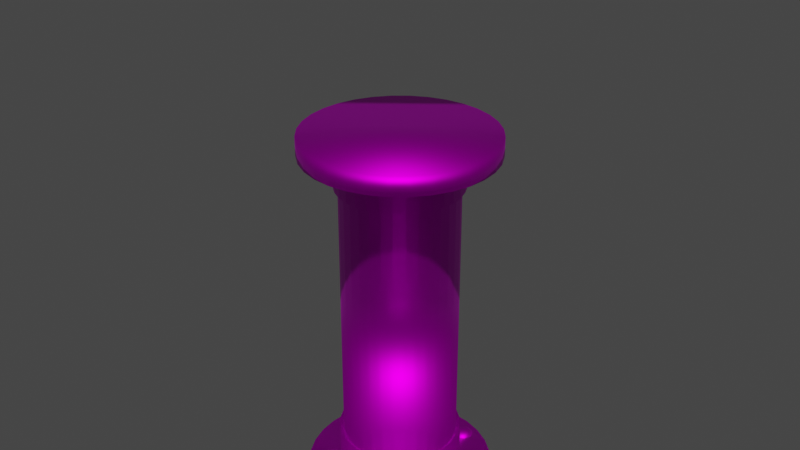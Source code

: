 # Source: pipes.blend  (saved by Blender 3.3.6; exported with 4.5.12 LTS)
import bpy
from mathutils import Matrix  # noqa: F401  (used for matrix-valued properties, if any)

bpy.ops.wm.read_factory_settings(use_empty=True)
scene = bpy.context.scene
scene.name = 'Scene'

# ---- collections
col_collection = bpy.data.collections.new('Collection'); scene.collection.children.link(col_collection)

# ---- images (referenced by path relative to the original .blend; pixels are not part of the script)
import os
ASSET_DIR = os.environ.get("B2B_ASSET_DIR", "")  # directory of the original .blend (textures are referenced by path, not embedded)
HERE = os.path.dirname(os.path.abspath(__file__))  # packed textures are extracted next to this script under _unpacked/

def load_image(name, relpath, width, height, colorspace="sRGB"):
    """Load a texture the original file referenced (path relative to the .blend, or extracted next to this script)."""
    p = next((c for c in (os.path.join(HERE, relpath), os.path.join(ASSET_DIR, relpath)) if relpath and os.path.exists(c)), "")
    if p:
        img = bpy.data.images.load(p, check_existing=True)
        img.name = name
    else:  # same state as the original file: an image datablock whose file is absent (Cycles renders it pink)
        img = bpy.data.images.new(name, width, height)
        img.source = "FILE"
        img.filepath = "//" + (relpath or name)
    img.colorspace_settings.name = colorspace
    return img
img_metal_png = load_image('metal.png', 'metal.png', 1024, 1024, 'sRGB')

# ---- materials (node trees are filled in below, after node groups)
mat_copper = bpy.data.materials.new('copper')
mat_copper.alpha_threshold = 0.0
mat_copper.use_transparent_shadow = False
mat_copper.roughness = 0.5
mat_copper.line_color = (0.0, 0.0, 0.0, 1.0)

# ---- material node trees
mat_copper.use_nodes = True; mat_copper.node_tree.nodes.clear()
_N = mat_copper.node_tree.nodes; _L = mat_copper.node_tree.links
n0 = _N.new('ShaderNodeOutputMaterial'); n0.name = 'Material Output'; n0.location = (300, 300)
n1 = _N.new('ShaderNodeBsdfPrincipled'); n1.name = 'Principled BSDF'; n1.location = (10, 300)
n1.distribution = 'GGX'
n1.subsurface_method = 'RANDOM_WALK_SKIN'
n1.inputs[1].default_value = 10.0
n1.inputs[3].default_value = 1.45
n1.inputs[27].default_value = (0.0, 0.0, 0.0, 1.0)
n1.inputs[28].default_value = 1.0
n2 = _N.new('ShaderNodeTexImage'); n2.name = 'Image Texture'; n2.location = (-280, 270)
n2.image = img_metal_png
_L.new(n1.outputs[0], n0.inputs[0])
_L.new(n2.outputs[0], n1.inputs[0])
n0.is_active_output = True

# ---- world
world_world = bpy.data.worlds.new('World'); scene.world = world_world
world_world.use_nodes = True; world_world.node_tree.nodes.clear()
_N = world_world.node_tree.nodes; _L = world_world.node_tree.links
n0 = _N.new('ShaderNodeOutputWorld'); n0.name = 'World Output'; n0.location = (300, 300)
n1 = _N.new('ShaderNodeBackground'); n1.name = 'Background'; n1.location = (10, 300)
n1.inputs[0].default_value = (0.05088, 0.05088, 0.05088, 1.0)
_L.new(n1.outputs[0], n0.inputs[0])
n0.is_active_output = True
world_world.color = (0.05088, 0.05088, 0.05088)
world_world.use_sun_shadow = False
world_world.sun_shadow_jitter_overblur = 0.0

# ---- meshes
me_cylinder = bpy.data.meshes.new('Cylinder')
me_cylinder.from_pydata([(0.0, 1.0, -3.786), (0.1951, 0.9808, -3.786), (0.3827, 0.9239, -3.786), (0.5556, 0.8315, -3.786), (0.7071, 0.7071, -3.786), (0.8315, 0.5556, -3.786), (0.9239, 0.3827, -3.786), (0.9808, 0.1951, -3.786), (1.0, 0.0, -3.786), (0.9808, -0.1951, -3.786), (0.9239, -0.3827, -3.786), (0.8315, -0.5556, -3.786), (0.7071, -0.7071, -3.786), (0.5556, -0.8315, -3.786), (0.3827, -0.9239, -3.786), (0.1951, -0.9808, -3.786), (0.0, -1.0, -3.786), (-0.1951, -0.9808, -3.786), (-0.3827, -0.9239, -3.786), (-0.5556, -0.8315, -3.786), (-0.7071, -0.7071, -3.786), (-0.8315, -0.5556, -3.786), (-0.9239, -0.3827, -3.786), (-0.9808, -0.1951, -3.786), (-1.0, 0.0, -3.786), (-0.9808, 0.1951, -3.786), (-0.9239, 0.3827, -3.786), (-0.8315, 0.5556, -3.786), (-0.7071, 0.7071, -3.786), (-0.5556, 0.8315, -3.786), (-0.3827, 0.9239, -3.786), (-0.1951, 0.9808, -3.786), (0.1951, 0.9808, -3.585), (0.3827, 0.9239, -3.585), (0.5556, 0.8315, -3.585), (0.7071, 0.7071, -3.585), (0.8315, 0.5556, -3.585), (0.9239, 0.3827, -3.585), (0.9808, 0.1951, -3.585), (1.0, 0.0, -3.585), (0.9808, -0.1951, -3.585), (0.9239, -0.3827, -3.585), (0.8315, -0.5556, -3.585), (0.7071, -0.7071, -3.585), (0.5556, -0.8315, -3.585), (0.3827, -0.9239, -3.585), (0.1951, -0.9808, -3.585), (0.0, -1.0, -3.585), (-0.1951, -0.9808, -3.585), (-0.3827, -0.9239, -3.585), (-0.5556, -0.8315, -3.585), (-0.7071, -0.7071, -3.585), (-0.8315, -0.5556, -3.585), (-0.9239, -0.3827, -3.585), (-0.9808, -0.1951, -3.585), (-1.0, 0.0, -3.585), (-0.9808, 0.1951, -3.585), (-0.9239, 0.3827, -3.585), (-0.8315, 0.5556, -3.585), (-0.7071, 0.7071, -3.585), (-0.5556, 0.8315, -3.585), (-0.3827, 0.9239, -3.585), (-0.1951, 0.9808, -3.585), (0.0, 1.0, -3.585), (0.1276, 0.6416, -3.584), (0.2503, 0.6044, -3.584), (0.3634, 0.5439, -3.584), (0.4626, 0.4626, -3.584), (0.5439, 0.3634, -3.584), (0.6044, 0.2503, -3.584), (0.6416, 0.1276, -3.584), (0.6542, 0.0, -3.584), (0.6416, -0.1276, -3.584), (0.6044, -0.2503, -3.584), (0.5439, -0.3634, -3.584), (0.4626, -0.4626, -3.584), (0.3634, -0.5439, -3.584), (0.2503, -0.6044, -3.584), (0.1276, -0.6416, -3.584), (2.094e-09, -0.6542, -3.584), (-0.1276, -0.6416, -3.584), (-0.2503, -0.6044, -3.584), (-0.3634, -0.5439, -3.584), (-0.4626, -0.4626, -3.584), (-0.5439, -0.3634, -3.584), (-0.6044, -0.2503, -3.584), (-0.6416, -0.1276, -3.584), (-0.6542, 0.0, -3.584), (-0.6416, 0.1276, -3.584), (-0.6044, 0.2503, -3.584), (-0.5439, 0.3634, -3.584), (-0.4626, 0.4626, -3.584), (-0.3634, 0.5439, -3.584), (-0.2503, 0.6044, -3.584), (-0.1276, 0.6416, -3.584), (2.094e-09, 0.6542, -3.584), (0.1276, 0.6413, 0.06316), (0.2503, 0.6041, 0.06316), (0.3634, 0.5436, 0.06316), (0.4626, 0.4623, 0.06316), (0.5439, 0.3631, 0.06316), (0.6416, 0.1273, 0.06316), (0.6542, -0.0002935, 0.06316), (0.6416, -0.1279, 0.06316), (0.6044, -0.2506, 0.06316), (0.5439, -0.3637, 0.06316), (0.4626, -0.4629, 0.06316), (0.3634, -0.5442, 0.06316), (0.2503, -0.6047, 0.06316), (0.1276, -0.6419, 0.06316), (2.094e-09, -0.6545, 0.06316), (-0.1276, -0.6419, 0.06316), (-0.2503, -0.6047, 0.06316), (-0.3634, -0.5442, 0.06316), (-0.4626, -0.4629, 0.06316), (-0.5439, -0.3637, 0.06316), (-0.6044, -0.2506, 0.06316), (-0.6542, -0.0002935, 0.06316), (-0.6416, 0.1273, 0.06316), (-0.6044, 0.25, 0.06316), (-0.5439, 0.3631, 0.06316), (-0.4626, 0.4623, 0.06316), (-0.3634, 0.5436, 0.06316), (-0.2503, 0.6041, 0.06316), (-0.1276, 0.6413, 0.06316), (2.094e-09, 0.6539, 0.06316), (-0.6416, -0.1276, 0.07333), (0.6044, 0.2503, 0.07333), (0.0, -1.0, 0.07389), (-0.1951, -0.9808, 0.07389), (-0.3827, -0.9239, 0.07389), (-0.5556, -0.8315, 0.07389), (-0.7071, -0.7071, 0.07389), (-0.8315, -0.5556, 0.07389), (-0.9239, -0.3827, 0.07389), (-0.9808, -0.1951, 0.07389), (-1.0, -2.617e-05, 0.07389), (-0.9808, 0.1951, 0.07389), (-0.9239, 0.3827, 0.07389), (-0.8315, 0.5555, 0.07389), (-0.7071, 0.7071, 0.07389), (-0.5556, 0.8314, 0.07389), (-0.3827, 0.9239, 0.07389), (-0.1951, 0.9808, 0.07389), (0.0, 1.0, 0.07389), (0.1951, 0.9808, 0.07389), (0.3827, 0.9239, 0.07389), (0.5556, 0.8314, 0.07389), (0.7071, 0.7071, 0.07389), (0.8315, 0.5555, 0.07389), (0.9239, 0.3827, 0.07389), (0.9808, 0.1951, 0.07389), (1.0, -2.617e-05, 0.07389), (0.9808, -0.1951, 0.07389), (0.9239, -0.3827, 0.07389), (0.8315, -0.5556, 0.07389), (0.7071, -0.7071, 0.07389), (0.5556, -0.8315, 0.07389), (0.3827, -0.9239, 0.07389), (0.1951, -0.9808, 0.07389), (-0.1951, -0.9808, 0.2747), (-0.3827, -0.9239, 0.2747), (-0.5556, -0.8315, 0.2747), (-0.7071, -0.7071, 0.2747), (-0.8315, -0.5556, 0.2747), (-0.9239, -0.3827, 0.2747), (-0.9808, -0.1951, 0.2747), (-1.0, -2.619e-05, 0.2747), (-0.9808, 0.1951, 0.2747), (-0.9239, 0.3827, 0.2747), (-0.8315, 0.5555, 0.2747), (-0.7071, 0.7071, 0.2747), (-0.5556, 0.8314, 0.2747), (-0.3827, 0.9239, 0.2747), (-0.1951, 0.9808, 0.2747), (0.0, 1.0, 0.2747), (0.1951, 0.9808, 0.2747), (0.3827, 0.9239, 0.2747), (0.5556, 0.8314, 0.2747), (0.7071, 0.7071, 0.2747), (0.8315, 0.5555, 0.2747), (0.9239, 0.3827, 0.2747), (0.9808, 0.1951, 0.2747), (1.0, -2.619e-05, 0.2747), (0.9808, -0.1951, 0.2747), (0.9239, -0.3827, 0.2747), (0.8315, -0.5556, 0.2747), (0.7071, -0.7071, 0.2747), (0.5556, -0.8315, 0.2747), (0.3827, -0.9239, 0.2747), (0.1951, -0.9808, 0.2747), (0.0, -1.0, 0.2747), (0.1276, 0.6416, -3.104), (0.2503, 0.6043, -3.104), (0.3634, 0.5439, -3.104), (0.4626, 0.4625, -3.104), (0.5439, 0.3634, -3.104), (0.6416, 0.1276, -3.104), (0.6542, -2.623e-05, -3.104), (0.6416, -0.1276, -3.104), (0.6044, -0.2504, -3.104), (0.5439, -0.3635, -3.104), (0.4626, -0.4626, -3.104), (0.3634, -0.5439, -3.104), (0.2503, -0.6044, -3.104), (0.1276, -0.6416, -3.104), (2.094e-09, -0.6542, -3.104), (-0.1276, -0.6416, -3.104), (-0.2503, -0.6044, -3.104), (-0.3634, -0.5439, -3.104), (-0.4626, -0.4626, -3.104), (-0.5439, -0.3635, -3.104), (-0.6044, -0.2504, -3.104), (-0.6542, -2.623e-05, -3.104), (-0.6416, 0.1276, -3.104), (-0.6044, 0.2503, -3.104), (-0.5439, 0.3634, -3.104), (-0.4626, 0.4625, -3.104), (-0.3634, 0.5439, -3.104), (-0.2503, 0.6043, -3.104), (-0.1276, 0.6416, -3.104), (2.094e-09, 0.6541, -3.104), (0.6044, 0.2503, -3.103), (-0.6416, -0.1276, -3.103), (2.094e-09, 0.6539, -0.2706), (0.1276, 0.6413, -0.2706), (0.2503, 0.6041, -0.2706), (0.3634, 0.5436, -0.2706), (0.4626, 0.4623, -0.2706), (0.5439, 0.3632, -0.2706), (0.6416, 0.1273, -0.2706), (0.6542, -0.0002769, -0.2706), (0.6416, -0.1279, -0.2706), (0.6044, -0.2506, -0.2706), (0.5439, -0.3637, -0.2706), (0.4626, -0.4628, -0.2706), (0.3634, -0.5442, -0.2706), (0.2503, -0.6046, -0.2706), (0.1276, -0.6419, -0.2706), (2.094e-09, -0.6544, -0.2706), (-0.1276, -0.6419, -0.2706), (-0.2503, -0.6046, -0.2706), (-0.3634, -0.5442, -0.2706), (-0.4626, -0.4628, -0.2706), (-0.5439, -0.3637, -0.2706), (-0.6044, -0.2506, -0.2706), (-0.6542, -0.0002769, -0.2706), (-0.6416, 0.1273, -0.2706), (-0.6044, 0.2501, -0.2706), (-0.5439, 0.3632, -0.2706), (-0.4626, 0.4623, -0.2706), (-0.3634, 0.5436, -0.2706), (-0.2503, 0.6041, -0.2706), (-0.1276, 0.6413, -0.2706), (0.6044, 0.2503, -0.261), (-0.6416, -0.1276, -0.261), (0.1188, 0.597, -3.15), (0.233, 0.5624, -3.15), (0.3382, 0.5061, -3.15), (0.4305, 0.4304, -3.15), (0.5062, 0.3382, -3.15), (0.5971, 0.1187, -3.15), (0.6088, -3.432e-05, -3.15), (0.5971, -0.1188, -3.15), (0.5624, -0.233, -3.15), (0.5062, -0.3383, -3.15), (0.4305, -0.4305, -3.15), (0.3382, -0.5062, -3.15), (0.233, -0.5625, -3.15), (0.1188, -0.5971, -3.15), (2.142e-09, -0.6088, -3.15), (-0.1188, -0.5971, -3.15), (-0.233, -0.5625, -3.15), (-0.3382, -0.5062, -3.15), (-0.4305, -0.4305, -3.15), (-0.5062, -0.3383, -3.15), (-0.5624, -0.233, -3.15), (-0.6088, -3.432e-05, -3.15), (-0.5971, 0.1187, -3.15), (-0.5624, 0.2329, -3.15), (-0.5062, 0.3382, -3.15), (-0.4305, 0.4304, -3.15), (-0.3382, 0.5061, -3.15), (-0.233, 0.5624, -3.15), (-0.1188, 0.597, -3.15), (2.142e-09, 0.6087, -3.15), (0.5624, 0.233, -3.149), (-0.5971, -0.1188, -3.149), (2.142e-09, 0.6085, -0.2513), (0.1188, 0.5968, -0.2513), (0.233, 0.5622, -0.2513), (0.3382, 0.5059, -0.2513), (0.4305, 0.4302, -0.2513), (0.5062, 0.3379, -0.2513), (0.5971, 0.1185, -0.2513), (0.6088, -0.0002676, -0.2513), (0.5971, -0.119, -0.2513), (0.5624, -0.2332, -0.2513), (0.5062, -0.3385, -0.2513), (0.4305, -0.4307, -0.2513), (0.3382, -0.5064, -0.2513), (0.233, -0.5627, -0.2513), (0.1188, -0.5973, -0.2513), (2.142e-09, -0.609, -0.2513), (-0.1188, -0.5973, -0.2513), (-0.233, -0.5627, -0.2513), (-0.3382, -0.5064, -0.2513), (-0.4305, -0.4307, -0.2513), (-0.5062, -0.3385, -0.2513), (-0.5624, -0.2332, -0.2513), (-0.6088, -0.0002676, -0.2513), (-0.5971, 0.1185, -0.2513), (-0.5624, 0.2327, -0.2513), (-0.5062, 0.3379, -0.2513), (-0.4305, 0.4302, -0.2513), (-0.3382, 0.5059, -0.2513), (-0.233, 0.5622, -0.2513), (-0.1188, 0.5968, -0.2513), (0.5624, 0.2329, -0.2424), (-0.5971, -0.1188, -0.2424)], [], [(0, 1, 2, 3, 4, 5, 6, 7, 8, 9, 10, 11, 12, 13, 14, 15, 16, 17, 18, 19, 20, 21, 22, 23, 24, 25, 26, 27, 28, 29, 30, 31), (51, 50, 82, 83), (50, 49, 81, 82), (49, 48, 80, 81), (48, 47, 79, 80), (47, 46, 78, 79), (46, 45, 77, 78), (45, 44, 76, 77), (44, 43, 75, 76), (43, 42, 74, 75), (42, 41, 73, 74), (41, 40, 72, 73), (40, 39, 71, 72), (39, 38, 70, 71), (0, 63, 32, 1), (1, 32, 33, 2), (2, 33, 34, 3), (3, 34, 35, 4), (4, 35, 36, 5), (5, 36, 37, 6), (6, 37, 38, 7), (7, 38, 39, 8), (8, 39, 40, 9), (9, 40, 41, 10), (10, 41, 42, 11), (11, 42, 43, 12), (12, 43, 44, 13), (13, 44, 45, 14), (14, 45, 46, 15), (15, 46, 47, 16), (16, 47, 48, 17), (17, 48, 49, 18), (18, 49, 50, 19), (19, 50, 51, 20), (20, 51, 52, 21), (21, 52, 53, 22), (22, 53, 54, 23), (23, 54, 55, 24), (24, 55, 56, 25), (25, 56, 57, 26), (26, 57, 58, 27), (27, 58, 59, 28), (28, 59, 60, 29), (29, 60, 61, 30), (30, 61, 62, 31), (31, 62, 63, 0), (52, 51, 83, 84), (53, 52, 84, 85), (54, 53, 85, 86), (55, 54, 86, 87), (56, 55, 87, 88), (57, 56, 88, 89), (58, 57, 89, 90), (32, 63, 95, 64), (59, 58, 90, 91), (33, 32, 64, 65), (60, 59, 91, 92), (34, 33, 65, 66), (61, 60, 92, 93), (35, 34, 66, 67), (62, 61, 93, 94), (36, 35, 67, 68), (63, 62, 94, 95), (37, 36, 68, 69), (38, 37, 69, 70), (253, 124, 125, 224), (252, 123, 124, 253), (251, 122, 123, 252), (250, 121, 122, 251), (249, 120, 121, 250), (248, 119, 120, 249), (247, 118, 119, 248), (246, 117, 118, 247), (255, 126, 117, 246), (245, 116, 126, 255), (244, 115, 116, 245), (243, 114, 115, 244), (242, 113, 114, 243), (241, 112, 113, 242), (240, 111, 112, 241), (239, 110, 111, 240), (238, 109, 110, 239), (237, 108, 109, 238), (236, 107, 108, 237), (235, 106, 107, 236), (234, 105, 106, 235), (233, 104, 105, 234), (232, 103, 104, 233), (231, 102, 103, 232), (230, 101, 102, 231), (254, 127, 101, 230), (229, 100, 127, 254), (228, 99, 100, 229), (227, 98, 99, 228), (226, 97, 98, 227), (225, 96, 97, 226), (224, 125, 96, 225), (153, 154, 104, 103), (154, 155, 105, 104), (128, 129, 111, 110), (155, 156, 106, 105), (129, 130, 112, 111), (156, 157, 107, 106), (130, 131, 113, 112), (157, 158, 108, 107), (131, 132, 114, 113), (158, 159, 109, 108), (132, 133, 115, 114), (159, 128, 110, 109), (133, 134, 116, 115), (134, 135, 126, 116), (135, 136, 117, 126), (136, 137, 118, 117), (137, 138, 119, 118), (138, 139, 120, 119), (139, 140, 121, 120), (160, 129, 128, 191), (161, 130, 129, 160), (162, 131, 130, 161), (163, 132, 131, 162), (164, 133, 132, 163), (165, 134, 133, 164), (166, 135, 134, 165), (167, 136, 135, 166), (168, 137, 136, 167), (169, 138, 137, 168), (170, 139, 138, 169), (171, 140, 139, 170), (172, 141, 140, 171), (173, 142, 141, 172), (174, 143, 142, 173), (175, 144, 143, 174), (176, 145, 144, 175), (177, 146, 145, 176), (178, 147, 146, 177), (179, 148, 147, 178), (180, 149, 148, 179), (181, 150, 149, 180), (182, 151, 150, 181), (183, 152, 151, 182), (184, 153, 152, 183), (185, 154, 153, 184), (186, 155, 154, 185), (187, 156, 155, 186), (188, 157, 156, 187), (189, 158, 157, 188), (190, 159, 158, 189), (191, 128, 159, 190), (152, 153, 103, 102), (151, 152, 102, 101), (150, 151, 101, 127), (149, 150, 127, 100), (148, 149, 100, 99), (147, 148, 99, 98), (146, 147, 98, 97), (145, 146, 97, 96), (144, 145, 96, 125), (143, 144, 125, 124), (142, 143, 124, 123), (141, 142, 123, 122), (140, 141, 122, 121), (191, 190, 189, 188, 187, 186, 185, 184, 183, 182, 181, 180, 179, 178, 177, 176, 175, 174, 173, 172, 171, 170, 169, 168, 167, 166, 165, 164, 163, 162, 161, 160), (95, 221, 192, 64), (64, 192, 193, 65), (65, 193, 194, 66), (66, 194, 195, 67), (67, 195, 196, 68), (68, 196, 222, 69), (69, 222, 197, 70), (70, 197, 198, 71), (71, 198, 199, 72), (72, 199, 200, 73), (73, 200, 201, 74), (74, 201, 202, 75), (75, 202, 203, 76), (76, 203, 204, 77), (77, 204, 205, 78), (78, 205, 206, 79), (79, 206, 207, 80), (80, 207, 208, 81), (81, 208, 209, 82), (82, 209, 210, 83), (83, 210, 211, 84), (84, 211, 212, 85), (85, 212, 223, 86), (86, 223, 213, 87), (87, 213, 214, 88), (88, 214, 215, 89), (89, 215, 216, 90), (90, 216, 217, 91), (91, 217, 218, 92), (92, 218, 219, 93), (93, 219, 220, 94), (94, 220, 221, 95), (229, 254, 318, 293), (253, 224, 288, 317), (207, 206, 270, 271), (228, 229, 293, 292), (252, 253, 317, 316), (206, 205, 269, 270), (227, 228, 292, 291), (251, 252, 316, 315), (205, 204, 268, 269), (226, 227, 291, 290), (250, 251, 315, 314), (204, 203, 267, 268), (225, 226, 290, 289), (249, 250, 314, 313), (203, 202, 266, 267), (224, 225, 289, 288), (248, 249, 313, 312), (202, 201, 265, 266), (247, 248, 312, 311), (201, 200, 264, 265), (246, 247, 311, 310), (200, 199, 263, 264), (255, 246, 310, 319), (199, 198, 262, 263), (245, 255, 319, 309), (198, 197, 261, 262), (244, 245, 309, 308), (197, 222, 286, 261), (243, 244, 308, 307), (222, 196, 260, 286), (221, 220, 284, 285), (242, 243, 307, 306), (285, 288, 289, 256), (256, 289, 290, 257), (257, 290, 291, 258), (258, 291, 292, 259), (259, 292, 293, 260), (260, 293, 318, 286), (286, 318, 294, 261), (261, 294, 295, 262), (262, 295, 296, 263), (263, 296, 297, 264), (264, 297, 298, 265), (265, 298, 299, 266), (266, 299, 300, 267), (267, 300, 301, 268), (268, 301, 302, 269), (269, 302, 303, 270), (270, 303, 304, 271), (271, 304, 305, 272), (272, 305, 306, 273), (273, 306, 307, 274), (274, 307, 308, 275), (275, 308, 309, 276), (276, 309, 319, 287), (287, 319, 310, 277), (277, 310, 311, 278), (278, 311, 312, 279), (279, 312, 313, 280), (280, 313, 314, 281), (281, 314, 315, 282), (282, 315, 316, 283), (283, 316, 317, 284), (284, 317, 288, 285), (208, 207, 271, 272), (254, 230, 294, 318), (209, 208, 272, 273), (230, 231, 295, 294), (210, 209, 273, 274), (231, 232, 296, 295), (211, 210, 274, 275), (232, 233, 297, 296), (212, 211, 275, 276), (233, 234, 298, 297), (223, 212, 276, 287), (234, 235, 299, 298), (213, 223, 287, 277), (235, 236, 300, 299), (214, 213, 277, 278), (236, 237, 301, 300), (215, 214, 278, 279), (237, 238, 302, 301), (216, 215, 279, 280), (192, 221, 285, 256), (238, 239, 303, 302), (217, 216, 280, 281), (193, 192, 256, 257), (239, 240, 304, 303), (218, 217, 281, 282), (194, 193, 257, 258), (240, 241, 305, 304), (219, 218, 282, 283), (195, 194, 258, 259), (241, 242, 306, 305), (220, 219, 283, 284), (196, 195, 259, 260)])
me_cylinder.polygons.foreach_set('use_smooth', [True] * 290)
_uv = me_cylinder.uv_layers.new(name='UVMap')
_uv.uv.foreach_set('vector', [0.08853, 0.4907, 0.08838, 0.4215, 0.08823, 0.3549, 0.0881, 0.2935, 0.08798, 0.2397, 0.08789, 0.1956, 0.08782, 0.1628, 0.08777, 0.1426, 0.08776, 0.1357, 0.08777, 0.1426, 0.08782, 0.1628, 0.08789, 0.1956, 0.08798, 0.2397, 0.0881, 0.2935, 0.08823, 0.3549, 0.08838, 0.4215, 0.08853, 0.4907, 0.08868, 0.56, 0.08882, 0.6266, 0.08895, 0.6879, 0.08907, 0.7417, 0.08917, 0.7859, 0.08924, 0.8187, 0.08928, 0.8389, 0.08929, 0.8457, 0.08928, 0.8389, 0.08924, 0.8187, 0.08917, 0.7859, 0.08907, 0.7417, 0.08895, 0.6879, 0.08882, 0.6266, 0.08868, 0.56, 0.1001, 0.7407, 0.09994, 0.6869, 0.09982, 0.6187, 0.0999, 0.6539, 0.09994, 0.6869, 0.0998, 0.6256, 0.09973, 0.5786, 0.09982, 0.6187, 0.0998, 0.6256, 0.09966, 0.559, 0.09964, 0.535, 0.09973, 0.5786, 0.09966, 0.559, 0.09951, 0.4897, 0.09954, 0.4897, 0.09964, 0.535, 0.09951, 0.4897, 0.09936, 0.4205, 0.09944, 0.4444, 0.09954, 0.4897, 0.09936, 0.4205, 0.09921, 0.3539, 0.09935, 0.4009, 0.09944, 0.4444, 0.09921, 0.3539, 0.09908, 0.2925, 0.09926, 0.3607, 0.09935, 0.4009, 0.09908, 0.2925, 0.09897, 0.2387, 0.09918, 0.3255, 0.09926, 0.3607, 0.09897, 0.2387, 0.09887, 0.1946, 0.09912, 0.2966, 0.09918, 0.3255, 0.09887, 0.1946, 0.0988, 0.1618, 0.09908, 0.2752, 0.09912, 0.2966, 0.0988, 0.1618, 0.09876, 0.1416, 0.09905, 0.262, 0.09908, 0.2752, 0.09876, 0.1416, 0.09874, 0.1347, 0.09904, 0.2575, 0.09905, 0.262, 0.09874, 0.1347, 0.09876, 0.1416, 0.09905, 0.262, 0.09904, 0.2575, 0.08853, 0.4907, 0.09951, 0.4897, 0.09936, 0.4205, 0.08838, 0.4215, 0.08838, 0.4215, 0.09936, 0.4205, 0.09921, 0.3539, 0.08823, 0.3549, 0.08823, 0.3549, 0.09921, 0.3539, 0.09908, 0.2925, 0.0881, 0.2935, 0.0881, 0.2935, 0.09908, 0.2925, 0.09897, 0.2387, 0.08798, 0.2397, 0.08798, 0.2397, 0.09897, 0.2387, 0.09887, 0.1946, 0.08789, 0.1956, 0.08789, 0.1956, 0.09887, 0.1946, 0.0988, 0.1618, 0.08782, 0.1628, 0.08782, 0.1628, 0.0988, 0.1618, 0.09876, 0.1416, 0.08777, 0.1426, 0.08777, 0.1426, 0.09876, 0.1416, 0.09874, 0.1347, 0.08776, 0.1357, 0.08776, 0.1357, 0.09874, 0.1347, 0.09876, 0.1416, 0.08777, 0.1426, 0.08777, 0.1426, 0.09876, 0.1416, 0.0988, 0.1618, 0.08782, 0.1628, 0.08782, 0.1628, 0.0988, 0.1618, 0.09887, 0.1946, 0.08789, 0.1956, 0.08789, 0.1956, 0.09887, 0.1946, 0.09897, 0.2387, 0.08798, 0.2397, 0.08798, 0.2397, 0.09897, 0.2387, 0.09908, 0.2925, 0.0881, 0.2935, 0.0881, 0.2935, 0.09908, 0.2925, 0.09921, 0.3539, 0.08823, 0.3549, 0.08823, 0.3549, 0.09921, 0.3539, 0.09936, 0.4205, 0.08838, 0.4215, 0.08838, 0.4215, 0.09936, 0.4205, 0.09951, 0.4897, 0.08853, 0.4907, 0.08853, 0.4907, 0.09951, 0.4897, 0.09966, 0.559, 0.08868, 0.56, 0.08868, 0.56, 0.09966, 0.559, 0.0998, 0.6256, 0.08882, 0.6266, 0.08882, 0.6266, 0.0998, 0.6256, 0.09994, 0.6869, 0.08895, 0.6879, 0.08895, 0.6879, 0.09994, 0.6869, 0.1001, 0.7407, 0.08907, 0.7417, 0.08907, 0.7417, 0.1001, 0.7407, 0.1001, 0.7849, 0.08917, 0.7859, 0.08917, 0.7859, 0.1001, 0.7849, 0.1002, 0.8177, 0.08924, 0.8187, 0.08924, 0.8187, 0.1002, 0.8177, 0.1003, 0.8379, 0.08928, 0.8389, 0.08928, 0.8389, 0.1003, 0.8379, 0.1003, 0.8447, 0.08929, 0.8457, 0.08929, 0.8457, 0.1003, 0.8447, 0.1003, 0.8379, 0.08928, 0.8389, 0.08928, 0.8389, 0.1003, 0.8379, 0.1002, 0.8177, 0.08924, 0.8187, 0.08924, 0.8187, 0.1002, 0.8177, 0.1001, 0.7849, 0.08917, 0.7859, 0.08917, 0.7859, 0.1001, 0.7849, 0.1001, 0.7407, 0.08907, 0.7417, 0.08907, 0.7417, 0.1001, 0.7407, 0.09994, 0.6869, 0.08895, 0.6879, 0.08895, 0.6879, 0.09994, 0.6869, 0.0998, 0.6256, 0.08882, 0.6266, 0.08882, 0.6266, 0.0998, 0.6256, 0.09966, 0.559, 0.08868, 0.56, 0.08868, 0.56, 0.09966, 0.559, 0.09951, 0.4897, 0.08853, 0.4907, 0.1001, 0.7849, 0.1001, 0.7407, 0.0999, 0.6539, 0.09996, 0.6828, 0.1002, 0.8177, 0.1001, 0.7849, 0.09996, 0.6828, 0.1, 0.7043, 0.1003, 0.8379, 0.1002, 0.8177, 0.1, 0.7043, 0.1, 0.7175, 0.1003, 0.8447, 0.1003, 0.8379, 0.1, 0.7175, 0.1, 0.7219, 0.1003, 0.8379, 0.1003, 0.8447, 0.1, 0.7219, 0.1, 0.7175, 0.1002, 0.8177, 0.1003, 0.8379, 0.1, 0.7175, 0.1, 0.7043, 0.1001, 0.7849, 0.1002, 0.8177, 0.1, 0.7043, 0.09996, 0.6828, 0.09936, 0.4205, 0.09951, 0.4897, 0.09954, 0.4897, 0.09944, 0.4444, 0.1001, 0.7407, 0.1001, 0.7849, 0.09996, 0.6828, 0.0999, 0.6539, 0.09921, 0.3539, 0.09936, 0.4205, 0.09944, 0.4444, 0.09935, 0.4009, 0.09994, 0.6869, 0.1001, 0.7407, 0.0999, 0.6539, 0.09982, 0.6187, 0.09908, 0.2925, 0.09921, 0.3539, 0.09935, 0.4009, 0.09926, 0.3607, 0.0998, 0.6256, 0.09994, 0.6869, 0.09982, 0.6187, 0.09973, 0.5786, 0.09897, 0.2387, 0.09908, 0.2925, 0.09926, 0.3607, 0.09918, 0.3255, 0.09966, 0.559, 0.0998, 0.6256, 0.09973, 0.5786, 0.09964, 0.535, 0.09887, 0.1946, 0.09897, 0.2387, 0.09918, 0.3255, 0.09912, 0.2966, 0.09951, 0.4897, 0.09966, 0.559, 0.09964, 0.535, 0.09954, 0.4897, 0.0988, 0.1618, 0.09887, 0.1946, 0.09912, 0.2966, 0.09908, 0.2752, 0.09876, 0.1416, 0.0988, 0.1618, 0.09908, 0.2752, 0.09905, 0.262, 0.3794, 0.9248, 0.3794, 0.9276, 0.3796, 0.9274, 0.3796, 0.9247, 0.3789, 0.9252, 0.3789, 0.9279, 0.3794, 0.9276, 0.3794, 0.9248, 0.3781, 0.9258, 0.3781, 0.9286, 0.3789, 0.9279, 0.3789, 0.9252, 0.377, 0.9267, 0.377, 0.9294, 0.3781, 0.9286, 0.3781, 0.9258, 0.3756, 0.9277, 0.3756, 0.9305, 0.377, 0.9294, 0.377, 0.9267, 0.3741, 0.9289, 0.3741, 0.9316, 0.3756, 0.9305, 0.3756, 0.9277, 0.3724, 0.9301, 0.3724, 0.9329, 0.3741, 0.9316, 0.3741, 0.9289, 0.3707, 0.9315, 0.3707, 0.9342, 0.3724, 0.9329, 0.3724, 0.9301, 0.3689, 0.9328, 0.3689, 0.9356, 0.3707, 0.9342, 0.3707, 0.9315, 0.3673, 0.9341, 0.3673, 0.9368, 0.3689, 0.9356, 0.3689, 0.9328, 0.3657, 0.9353, 0.3657, 0.938, 0.3673, 0.9368, 0.3673, 0.9341, 0.3644, 0.9363, 0.3644, 0.9391, 0.3657, 0.938, 0.3657, 0.9353, 0.3633, 0.9371, 0.3633, 0.9399, 0.3644, 0.9391, 0.3644, 0.9363, 0.3625, 0.9378, 0.3625, 0.9405, 0.3633, 0.9399, 0.3633, 0.9371, 0.362, 0.9382, 0.362, 0.9409, 0.3625, 0.9405, 0.3625, 0.9378, 0.3618, 0.9383, 0.3618, 0.941, 0.362, 0.9409, 0.362, 0.9382, 0.362, 0.9382, 0.362, 0.9409, 0.3618, 0.941, 0.3618, 0.9383, 0.3625, 0.9378, 0.3625, 0.9405, 0.362, 0.9409, 0.362, 0.9382, 0.3633, 0.9371, 0.3633, 0.9399, 0.3625, 0.9405, 0.3625, 0.9378, 0.3644, 0.9363, 0.3644, 0.9391, 0.3633, 0.9399, 0.3633, 0.9371, 0.3657, 0.9353, 0.3657, 0.938, 0.3644, 0.9391, 0.3644, 0.9363, 0.3673, 0.9341, 0.3673, 0.9368, 0.3657, 0.938, 0.3657, 0.9353, 0.3689, 0.9328, 0.3689, 0.9356, 0.3673, 0.9368, 0.3673, 0.9341, 0.3707, 0.9315, 0.3707, 0.9342, 0.3689, 0.9356, 0.3689, 0.9328, 0.3724, 0.9301, 0.3724, 0.9329, 0.3707, 0.9342, 0.3707, 0.9315, 0.3741, 0.9289, 0.3741, 0.9316, 0.3724, 0.9329, 0.3724, 0.9301, 0.3756, 0.9277, 0.3756, 0.9305, 0.3741, 0.9316, 0.3741, 0.9289, 0.377, 0.9267, 0.377, 0.9294, 0.3756, 0.9305, 0.3756, 0.9277, 0.3781, 0.9258, 0.3781, 0.9286, 0.377, 0.9294, 0.377, 0.9267, 0.3789, 0.9252, 0.3789, 0.9279, 0.3781, 0.9286, 0.3781, 0.9258, 0.3794, 0.9248, 0.3794, 0.9276, 0.3789, 0.9279, 0.3789, 0.9252, 0.3796, 0.9247, 0.3796, 0.9274, 0.3794, 0.9276, 0.3794, 0.9248, 0.09876, 0.1416, 0.0988, 0.1618, 0.09908, 0.2752, 0.09905, 0.262, 0.0988, 0.1618, 0.09887, 0.1946, 0.09912, 0.2966, 0.09908, 0.2752, 0.09951, 0.4897, 0.09966, 0.559, 0.09964, 0.535, 0.09954, 0.4897, 0.09887, 0.1946, 0.09897, 0.2387, 0.09918, 0.3255, 0.09912, 0.2966, 0.09966, 0.559, 0.0998, 0.6256, 0.09973, 0.5786, 0.09964, 0.535, 0.09897, 0.2387, 0.09908, 0.2925, 0.09926, 0.3607, 0.09918, 0.3255, 0.0998, 0.6256, 0.09994, 0.6869, 0.09982, 0.6187, 0.09973, 0.5786, 0.09908, 0.2925, 0.09921, 0.3539, 0.09935, 0.4009, 0.09926, 0.3607, 0.09994, 0.6869, 0.1001, 0.7407, 0.0999, 0.6539, 0.09982, 0.6187, 0.09921, 0.3539, 0.09936, 0.4205, 0.09944, 0.4444, 0.09935, 0.4009, 0.1001, 0.7407, 0.1001, 0.7849, 0.09996, 0.6828, 0.0999, 0.6539, 0.09936, 0.4205, 0.09951, 0.4897, 0.09954, 0.4897, 0.09944, 0.4444, 0.1001, 0.7849, 0.1002, 0.8177, 0.1, 0.7043, 0.09996, 0.6828, 0.1002, 0.8177, 0.1003, 0.8379, 0.1, 0.7175, 0.1, 0.7043, 0.1003, 0.8379, 0.1003, 0.8447, 0.1, 0.7219, 0.1, 0.7175, 0.1003, 0.8447, 0.1003, 0.8379, 0.1, 0.7175, 0.1, 0.7219, 0.1003, 0.8379, 0.1002, 0.8177, 0.1, 0.7043, 0.1, 0.7175, 0.1002, 0.8177, 0.1001, 0.7849, 0.09996, 0.6828, 0.1, 0.7043, 0.1001, 0.7849, 0.1001, 0.7407, 0.0999, 0.6539, 0.09996, 0.6828, 0.08868, 0.56, 0.09966, 0.559, 0.09951, 0.4897, 0.08853, 0.4907, 0.08882, 0.6266, 0.0998, 0.6256, 0.09966, 0.559, 0.08868, 0.56, 0.08895, 0.6879, 0.09994, 0.6869, 0.0998, 0.6256, 0.08882, 0.6266, 0.08907, 0.7417, 0.1001, 0.7407, 0.09994, 0.6869, 0.08895, 0.6879, 0.08917, 0.7859, 0.1001, 0.7849, 0.1001, 0.7407, 0.08907, 0.7417, 0.08924, 0.8187, 0.1002, 0.8177, 0.1001, 0.7849, 0.08917, 0.7859, 0.08928, 0.8389, 0.1003, 0.8379, 0.1002, 0.8177, 0.08924, 0.8187, 0.08929, 0.8457, 0.1003, 0.8447, 0.1003, 0.8379, 0.08928, 0.8389, 0.08928, 0.8389, 0.1003, 0.8379, 0.1003, 0.8447, 0.08929, 0.8457, 0.08924, 0.8187, 0.1002, 0.8177, 0.1003, 0.8379, 0.08928, 0.8389, 0.08917, 0.7859, 0.1001, 0.7849, 0.1002, 0.8177, 0.08924, 0.8187, 0.08907, 0.7417, 0.1001, 0.7407, 0.1001, 0.7849, 0.08917, 0.7859, 0.08895, 0.6879, 0.09994, 0.6869, 0.1001, 0.7407, 0.08907, 0.7417, 0.08882, 0.6266, 0.0998, 0.6256, 0.09994, 0.6869, 0.08895, 0.6879, 0.08868, 0.56, 0.09966, 0.559, 0.0998, 0.6256, 0.08882, 0.6266, 0.08853, 0.4907, 0.09951, 0.4897, 0.09966, 0.559, 0.08868, 0.56, 0.08838, 0.4215, 0.09936, 0.4205, 0.09951, 0.4897, 0.08853, 0.4907, 0.08823, 0.3549, 0.09921, 0.3539, 0.09936, 0.4205, 0.08838, 0.4215, 0.0881, 0.2935, 0.09908, 0.2925, 0.09921, 0.3539, 0.08823, 0.3549, 0.08798, 0.2397, 0.09897, 0.2387, 0.09908, 0.2925, 0.0881, 0.2935, 0.08789, 0.1956, 0.09887, 0.1946, 0.09897, 0.2387, 0.08798, 0.2397, 0.08782, 0.1628, 0.0988, 0.1618, 0.09887, 0.1946, 0.08789, 0.1956, 0.08777, 0.1426, 0.09876, 0.1416, 0.0988, 0.1618, 0.08782, 0.1628, 0.08776, 0.1357, 0.09874, 0.1347, 0.09876, 0.1416, 0.08777, 0.1426, 0.08777, 0.1426, 0.09876, 0.1416, 0.09874, 0.1347, 0.08776, 0.1357, 0.08782, 0.1628, 0.0988, 0.1618, 0.09876, 0.1416, 0.08777, 0.1426, 0.08789, 0.1956, 0.09887, 0.1946, 0.0988, 0.1618, 0.08782, 0.1628, 0.08798, 0.2397, 0.09897, 0.2387, 0.09887, 0.1946, 0.08789, 0.1956, 0.0881, 0.2935, 0.09908, 0.2925, 0.09897, 0.2387, 0.08798, 0.2397, 0.08823, 0.3549, 0.09921, 0.3539, 0.09908, 0.2925, 0.0881, 0.2935, 0.08838, 0.4215, 0.09936, 0.4205, 0.09921, 0.3539, 0.08823, 0.3549, 0.08853, 0.4907, 0.09951, 0.4897, 0.09936, 0.4205, 0.08838, 0.4215, 0.09874, 0.1347, 0.09876, 0.1416, 0.09905, 0.262, 0.09904, 0.2575, 0.09876, 0.1416, 0.09874, 0.1347, 0.09904, 0.2575, 0.09905, 0.262, 0.0988, 0.1618, 0.09876, 0.1416, 0.09905, 0.262, 0.09908, 0.2752, 0.09887, 0.1946, 0.0988, 0.1618, 0.09908, 0.2752, 0.09912, 0.2966, 0.09897, 0.2387, 0.09887, 0.1946, 0.09912, 0.2966, 0.09918, 0.3255, 0.09908, 0.2925, 0.09897, 0.2387, 0.09918, 0.3255, 0.09926, 0.3607, 0.09921, 0.3539, 0.09908, 0.2925, 0.09926, 0.3607, 0.09935, 0.4009, 0.09936, 0.4205, 0.09921, 0.3539, 0.09935, 0.4009, 0.09944, 0.4444, 0.09951, 0.4897, 0.09936, 0.4205, 0.09944, 0.4444, 0.09954, 0.4897, 0.09966, 0.559, 0.09951, 0.4897, 0.09954, 0.4897, 0.09964, 0.535, 0.0998, 0.6256, 0.09966, 0.559, 0.09964, 0.535, 0.09973, 0.5786, 0.09994, 0.6869, 0.0998, 0.6256, 0.09973, 0.5786, 0.09982, 0.6187, 0.1001, 0.7407, 0.09994, 0.6869, 0.09982, 0.6187, 0.0999, 0.6539, 0.08853, 0.4907, 0.08838, 0.4215, 0.08823, 0.3549, 0.0881, 0.2935, 0.08798, 0.2397, 0.08789, 0.1956, 0.08782, 0.1628, 0.08777, 0.1426, 0.08776, 0.1357, 0.08777, 0.1426, 0.08782, 0.1628, 0.08789, 0.1956, 0.08798, 0.2397, 0.0881, 0.2935, 0.08823, 0.3549, 0.08838, 0.4215, 0.08853, 0.4907, 0.08868, 0.56, 0.08882, 0.6266, 0.08895, 0.6879, 0.08907, 0.7417, 0.08917, 0.7859, 0.08924, 0.8187, 0.08928, 0.8389, 0.08929, 0.8457, 0.08928, 0.8389, 0.08924, 0.8187, 0.08917, 0.7859, 0.08907, 0.7417, 0.08895, 0.6879, 0.08882, 0.6266, 0.08868, 0.56, 0.3795, 0.8787, 0.3795, 0.883, 0.3794, 0.8831, 0.3794, 0.8788, 0.3794, 0.8788, 0.3794, 0.8831, 0.3789, 0.8835, 0.3789, 0.8792, 0.3789, 0.8792, 0.3789, 0.8835, 0.3781, 0.8842, 0.378, 0.8798, 0.378, 0.8798, 0.3781, 0.8842, 0.3769, 0.885, 0.3769, 0.8807, 0.3769, 0.8807, 0.3769, 0.885, 0.3756, 0.886, 0.3756, 0.8817, 0.3756, 0.8817, 0.3756, 0.886, 0.3741, 0.8872, 0.3741, 0.8829, 0.3741, 0.8829, 0.3741, 0.8872, 0.3724, 0.8885, 0.3724, 0.8841, 0.3724, 0.8841, 0.3724, 0.8885, 0.3707, 0.8898, 0.3707, 0.8855, 0.3707, 0.8855, 0.3707, 0.8898, 0.3689, 0.8912, 0.3689, 0.8868, 0.3689, 0.8868, 0.3689, 0.8912, 0.3673, 0.8924, 0.3673, 0.8881, 0.3673, 0.8881, 0.3673, 0.8924, 0.3657, 0.8936, 0.3657, 0.8893, 0.3657, 0.8893, 0.3657, 0.8936, 0.3644, 0.8946, 0.3644, 0.8903, 0.3644, 0.8903, 0.3644, 0.8946, 0.3633, 0.8955, 0.3633, 0.8911, 0.3633, 0.8911, 0.3633, 0.8955, 0.3625, 0.8961, 0.3625, 0.8918, 0.3625, 0.8918, 0.3625, 0.8961, 0.362, 0.8965, 0.362, 0.8922, 0.362, 0.8922, 0.362, 0.8965, 0.3618, 0.8966, 0.3618, 0.8923, 0.3618, 0.8923, 0.3618, 0.8966, 0.362, 0.8965, 0.362, 0.8922, 0.362, 0.8922, 0.362, 0.8965, 0.3625, 0.8961, 0.3625, 0.8918, 0.3625, 0.8918, 0.3625, 0.8961, 0.3633, 0.8955, 0.3633, 0.8911, 0.3633, 0.8911, 0.3633, 0.8955, 0.3644, 0.8946, 0.3644, 0.8903, 0.3644, 0.8903, 0.3644, 0.8946, 0.3657, 0.8936, 0.3657, 0.8893, 0.3657, 0.8893, 0.3657, 0.8936, 0.3673, 0.8924, 0.3673, 0.8881, 0.3673, 0.8881, 0.3673, 0.8924, 0.3689, 0.8912, 0.3689, 0.8868, 0.3689, 0.8868, 0.3689, 0.8912, 0.3707, 0.8898, 0.3707, 0.8855, 0.3707, 0.8855, 0.3707, 0.8898, 0.3724, 0.8885, 0.3724, 0.8841, 0.3724, 0.8841, 0.3724, 0.8885, 0.3741, 0.8872, 0.3741, 0.8829, 0.3741, 0.8829, 0.3741, 0.8872, 0.3756, 0.886, 0.3756, 0.8817, 0.3756, 0.8817, 0.3756, 0.886, 0.3769, 0.885, 0.3769, 0.8807, 0.3769, 0.8807, 0.3769, 0.885, 0.3781, 0.8842, 0.378, 0.8798, 0.378, 0.8798, 0.3781, 0.8842, 0.3789, 0.8835, 0.3789, 0.8792, 0.3789, 0.8792, 0.3789, 0.8835, 0.3794, 0.8831, 0.3794, 0.8788, 0.3794, 0.8788, 0.3794, 0.8831, 0.3795, 0.883, 0.3795, 0.8787, 0.3756, 0.9277, 0.3741, 0.9289, 0.3741, 0.9289, 0.3756, 0.9277, 0.3794, 0.9248, 0.3796, 0.9247, 0.3796, 0.9247, 0.3794, 0.9248, 0.362, 0.8965, 0.3618, 0.8966, 0.3618, 0.8966, 0.362, 0.8965, 0.377, 0.9267, 0.3756, 0.9277, 0.3756, 0.9277, 0.377, 0.9267, 0.3789, 0.9252, 0.3794, 0.9248, 0.3794, 0.9248, 0.3789, 0.9252, 0.3618, 0.8966, 0.362, 0.8965, 0.362, 0.8965, 0.3618, 0.8966, 0.3781, 0.9258, 0.377, 0.9267, 0.377, 0.9267, 0.3781, 0.9258, 0.3781, 0.9258, 0.3789, 0.9252, 0.3789, 0.9252, 0.3781, 0.9258, 0.362, 0.8965, 0.3625, 0.8961, 0.3625, 0.8961, 0.362, 0.8965, 0.3789, 0.9252, 0.3781, 0.9258, 0.3781, 0.9258, 0.3789, 0.9252, 0.377, 0.9267, 0.3781, 0.9258, 0.3781, 0.9258, 0.377, 0.9267, 0.3625, 0.8961, 0.3633, 0.8955, 0.3633, 0.8955, 0.3625, 0.8961, 0.3794, 0.9248, 0.3789, 0.9252, 0.3789, 0.9252, 0.3794, 0.9248, 0.3756, 0.9277, 0.377, 0.9267, 0.377, 0.9267, 0.3756, 0.9277, 0.3633, 0.8955, 0.3644, 0.8946, 0.3644, 0.8946, 0.3633, 0.8955, 0.3796, 0.9247, 0.3794, 0.9248, 0.3794, 0.9248, 0.3796, 0.9247, 0.3741, 0.9289, 0.3756, 0.9277, 0.3756, 0.9277, 0.3741, 0.9289, 0.3644, 0.8946, 0.3657, 0.8936, 0.3657, 0.8936, 0.3644, 0.8946, 0.3724, 0.9301, 0.3741, 0.9289, 0.3741, 0.9289, 0.3724, 0.9301, 0.3657, 0.8936, 0.3673, 0.8924, 0.3673, 0.8924, 0.3657, 0.8936, 0.3707, 0.9315, 0.3724, 0.9301, 0.3724, 0.9301, 0.3707, 0.9315, 0.3673, 0.8924, 0.3689, 0.8912, 0.3689, 0.8912, 0.3673, 0.8924, 0.3689, 0.9328, 0.3707, 0.9315, 0.3707, 0.9315, 0.3689, 0.9328, 0.3689, 0.8912, 0.3707, 0.8898, 0.3707, 0.8898, 0.3689, 0.8912, 0.3673, 0.9341, 0.3689, 0.9328, 0.3689, 0.9328, 0.3673, 0.9341, 0.3707, 0.8898, 0.3724, 0.8885, 0.3724, 0.8885, 0.3707, 0.8898, 0.3657, 0.9353, 0.3673, 0.9341, 0.3673, 0.9341, 0.3657, 0.9353, 0.3724, 0.8885, 0.3741, 0.8872, 0.3741, 0.8872, 0.3724, 0.8885, 0.3644, 0.9363, 0.3657, 0.9353, 0.3657, 0.9353, 0.3644, 0.9363, 0.3741, 0.8872, 0.3756, 0.886, 0.3756, 0.886, 0.3741, 0.8872, 0.3795, 0.883, 0.3794, 0.8831, 0.3794, 0.8831, 0.3795, 0.883, 0.3633, 0.9371, 0.3644, 0.9363, 0.3644, 0.9363, 0.3633, 0.9371, 0.3795, 0.883, 0.3796, 0.9247, 0.3794, 0.9248, 0.3794, 0.8831, 0.3794, 0.8831, 0.3794, 0.9248, 0.3789, 0.9252, 0.3789, 0.8835, 0.3789, 0.8835, 0.3789, 0.9252, 0.3781, 0.9258, 0.3781, 0.8842, 0.3781, 0.8842, 0.3781, 0.9258, 0.377, 0.9267, 0.3769, 0.885, 0.3769, 0.885, 0.377, 0.9267, 0.3756, 0.9277, 0.3756, 0.886, 0.3756, 0.886, 0.3756, 0.9277, 0.3741, 0.9289, 0.3741, 0.8872, 0.3741, 0.8872, 0.3741, 0.9289, 0.3724, 0.9301, 0.3724, 0.8885, 0.3724, 0.8885, 0.3724, 0.9301, 0.3707, 0.9315, 0.3707, 0.8898, 0.3707, 0.8898, 0.3707, 0.9315, 0.3689, 0.9328, 0.3689, 0.8912, 0.3689, 0.8912, 0.3689, 0.9328, 0.3673, 0.9341, 0.3673, 0.8924, 0.3673, 0.8924, 0.3673, 0.9341, 0.3657, 0.9353, 0.3657, 0.8936, 0.3657, 0.8936, 0.3657, 0.9353, 0.3644, 0.9363, 0.3644, 0.8946, 0.3644, 0.8946, 0.3644, 0.9363, 0.3633, 0.9371, 0.3633, 0.8955, 0.3633, 0.8955, 0.3633, 0.9371, 0.3625, 0.9378, 0.3625, 0.8961, 0.3625, 0.8961, 0.3625, 0.9378, 0.362, 0.9382, 0.362, 0.8965, 0.362, 0.8965, 0.362, 0.9382, 0.3618, 0.9383, 0.3618, 0.8966, 0.3618, 0.8966, 0.3618, 0.9383, 0.362, 0.9382, 0.362, 0.8965, 0.362, 0.8965, 0.362, 0.9382, 0.3625, 0.9378, 0.3625, 0.8961, 0.3625, 0.8961, 0.3625, 0.9378, 0.3633, 0.9371, 0.3633, 0.8955, 0.3633, 0.8955, 0.3633, 0.9371, 0.3644, 0.9363, 0.3644, 0.8946, 0.3644, 0.8946, 0.3644, 0.9363, 0.3657, 0.9353, 0.3657, 0.8936, 0.3657, 0.8936, 0.3657, 0.9353, 0.3673, 0.9341, 0.3673, 0.8924, 0.3673, 0.8924, 0.3673, 0.9341, 0.3689, 0.9328, 0.3689, 0.8912, 0.3689, 0.8912, 0.3689, 0.9328, 0.3707, 0.9315, 0.3707, 0.8898, 0.3707, 0.8898, 0.3707, 0.9315, 0.3724, 0.9301, 0.3724, 0.8885, 0.3724, 0.8885, 0.3724, 0.9301, 0.3741, 0.9289, 0.3741, 0.8872, 0.3741, 0.8872, 0.3741, 0.9289, 0.3756, 0.9277, 0.3756, 0.886, 0.3756, 0.886, 0.3756, 0.9277, 0.377, 0.9267, 0.3769, 0.885, 0.3769, 0.885, 0.377, 0.9267, 0.3781, 0.9258, 0.3781, 0.8842, 0.3781, 0.8842, 0.3781, 0.9258, 0.3789, 0.9252, 0.3789, 0.8835, 0.3789, 0.8835, 0.3789, 0.9252, 0.3794, 0.9248, 0.3794, 0.8831, 0.3794, 0.8831, 0.3794, 0.9248, 0.3796, 0.9247, 0.3795, 0.883, 0.3625, 0.8961, 0.362, 0.8965, 0.362, 0.8965, 0.3625, 0.8961, 0.3741, 0.9289, 0.3724, 0.9301, 0.3724, 0.9301, 0.3741, 0.9289, 0.3633, 0.8955, 0.3625, 0.8961, 0.3625, 0.8961, 0.3633, 0.8955, 0.3724, 0.9301, 0.3707, 0.9315, 0.3707, 0.9315, 0.3724, 0.9301, 0.3644, 0.8946, 0.3633, 0.8955, 0.3633, 0.8955, 0.3644, 0.8946, 0.3707, 0.9315, 0.3689, 0.9328, 0.3689, 0.9328, 0.3707, 0.9315, 0.3657, 0.8936, 0.3644, 0.8946, 0.3644, 0.8946, 0.3657, 0.8936, 0.3689, 0.9328, 0.3673, 0.9341, 0.3673, 0.9341, 0.3689, 0.9328, 0.3673, 0.8924, 0.3657, 0.8936, 0.3657, 0.8936, 0.3673, 0.8924, 0.3673, 0.9341, 0.3657, 0.9353, 0.3657, 0.9353, 0.3673, 0.9341, 0.3689, 0.8912, 0.3673, 0.8924, 0.3673, 0.8924, 0.3689, 0.8912, 0.3657, 0.9353, 0.3644, 0.9363, 0.3644, 0.9363, 0.3657, 0.9353, 0.3707, 0.8898, 0.3689, 0.8912, 0.3689, 0.8912, 0.3707, 0.8898, 0.3644, 0.9363, 0.3633, 0.9371, 0.3633, 0.9371, 0.3644, 0.9363, 0.3724, 0.8885, 0.3707, 0.8898, 0.3707, 0.8898, 0.3724, 0.8885, 0.3633, 0.9371, 0.3625, 0.9378, 0.3625, 0.9378, 0.3633, 0.9371, 0.3741, 0.8872, 0.3724, 0.8885, 0.3724, 0.8885, 0.3741, 0.8872, 0.3625, 0.9378, 0.362, 0.9382, 0.362, 0.9382, 0.3625, 0.9378, 0.3756, 0.886, 0.3741, 0.8872, 0.3741, 0.8872, 0.3756, 0.886, 0.3794, 0.8831, 0.3795, 0.883, 0.3795, 0.883, 0.3794, 0.8831, 0.362, 0.9382, 0.3618, 0.9383, 0.3618, 0.9383, 0.362, 0.9382, 0.3769, 0.885, 0.3756, 0.886, 0.3756, 0.886, 0.3769, 0.885, 0.3789, 0.8835, 0.3794, 0.8831, 0.3794, 0.8831, 0.3789, 0.8835, 0.3618, 0.9383, 0.362, 0.9382, 0.362, 0.9382, 0.3618, 0.9383, 0.3781, 0.8842, 0.3769, 0.885, 0.3769, 0.885, 0.3781, 0.8842, 0.3781, 0.8842, 0.3789, 0.8835, 0.3789, 0.8835, 0.3781, 0.8842, 0.362, 0.9382, 0.3625, 0.9378, 0.3625, 0.9378, 0.362, 0.9382, 0.3789, 0.8835, 0.3781, 0.8842, 0.3781, 0.8842, 0.3789, 0.8835, 0.3769, 0.885, 0.3781, 0.8842, 0.3781, 0.8842, 0.3769, 0.885, 0.3625, 0.9378, 0.3633, 0.9371, 0.3633, 0.9371, 0.3625, 0.9378, 0.3794, 0.8831, 0.3789, 0.8835, 0.3789, 0.8835, 0.3794, 0.8831, 0.3756, 0.886, 0.3769, 0.885, 0.3769, 0.885, 0.3756, 0.886])
me_cylinder.materials.append(mat_copper)
me_cylinder.update()
me_cylinder_010 = bpy.data.meshes.new('Cylinder.010')
me_cylinder_010.from_pydata([], [], [])
_uv = me_cylinder_010.uv_layers.new(name='UVMap')
_uv.uv.foreach_set('vector', [])
me_cylinder_010.materials.append(mat_copper)
me_cylinder_010.use_remesh_preserve_volume = False
me_cylinder_010.use_remesh_preserve_attributes = False
me_cylinder_010.use_mirror_vertex_groups = False
me_cylinder_010.update()
me_cylinder_019 = bpy.data.meshes.new('Cylinder.019')
me_cylinder_019.from_pydata([], [], [])
_uv = me_cylinder_019.uv_layers.new(name='UVMap')
_uv.uv.foreach_set('vector', [])
me_cylinder_019.materials.append(mat_copper)
me_cylinder_019.use_remesh_preserve_volume = False
me_cylinder_019.use_remesh_preserve_attributes = False
me_cylinder_019.use_mirror_vertex_groups = False
me_cylinder_019.update()
me_cylinder_020 = bpy.data.meshes.new('Cylinder.020')
me_cylinder_020.from_pydata([], [], [])
_uv = me_cylinder_020.uv_layers.new(name='UVMap')
_uv.uv.foreach_set('vector', [])
me_cylinder_020.materials.append(mat_copper)
me_cylinder_020.use_remesh_preserve_volume = False
me_cylinder_020.use_remesh_preserve_attributes = False
me_cylinder_020.use_mirror_vertex_groups = False
me_cylinder_020.update()
me_cylinder_021 = bpy.data.meshes.new('Cylinder.021')
me_cylinder_021.from_pydata([], [], [])
_uv = me_cylinder_021.uv_layers.new(name='UVMap')
_uv.uv.foreach_set('vector', [])
me_cylinder_021.materials.append(mat_copper)
me_cylinder_021.use_remesh_preserve_volume = False
me_cylinder_021.use_remesh_preserve_attributes = False
me_cylinder_021.use_mirror_vertex_groups = False
me_cylinder_021.update()
me_cylinder_023 = bpy.data.meshes.new('Cylinder.023')
me_cylinder_023.from_pydata([], [], [])
_uv = me_cylinder_023.uv_layers.new(name='UVMap')
_uv.uv.foreach_set('vector', [])
me_cylinder_023.materials.append(mat_copper)
me_cylinder_023.use_remesh_preserve_volume = False
me_cylinder_023.use_remesh_preserve_attributes = False
me_cylinder_023.use_mirror_vertex_groups = False
me_cylinder_023.update()
me_cylinder_024 = bpy.data.meshes.new('Cylinder.024')
me_cylinder_024.from_pydata([], [], [])
_uv = me_cylinder_024.uv_layers.new(name='UVMap')
_uv.uv.foreach_set('vector', [])
me_cylinder_024.materials.append(mat_copper)
me_cylinder_024.use_remesh_preserve_volume = False
me_cylinder_024.use_remesh_preserve_attributes = False
me_cylinder_024.use_mirror_vertex_groups = False
me_cylinder_024.update()
me_cylinder_025 = bpy.data.meshes.new('Cylinder.025')
me_cylinder_025.from_pydata([], [], [])
_uv = me_cylinder_025.uv_layers.new(name='UVMap')
_uv.uv.foreach_set('vector', [])
me_cylinder_025.materials.append(mat_copper)
me_cylinder_025.use_remesh_preserve_volume = False
me_cylinder_025.use_remesh_preserve_attributes = False
me_cylinder_025.use_mirror_vertex_groups = False
me_cylinder_025.update()
me_cylinder_026 = bpy.data.meshes.new('Cylinder.026')
me_cylinder_026.from_pydata([(-0.7041, -31.47, -6.249), (-0.9957, -31.47, -5.545), (-0.7041, -31.46, -4.841), (-4.924e-07, -31.46, -4.549), (0.7041, -31.46, -4.841), (0.9957, -31.47, -5.545), (0.7041, -31.47, -6.249), (-1.554e-08, -31.47, -6.541), (-2.54e-07, -30.99, -5.547), (-1.554e-08, -31.0, -6.123), (0.398, -31.0, -5.945), (0.5629, -30.99, -5.547), (0.4078, -31.0, -5.139), (-4.924e-07, -31.0, -4.97), (-0.4078, -31.0, -5.139), (-0.5767, -31.0, -5.547), (-0.4078, -31.0, -5.954), (-1.554e-08, -31.37, -6.541), (0.7041, -31.37, -6.25), (0.9957, -31.37, -5.545), (0.7003, -31.35, -4.845), (-4.924e-07, -31.36, -4.55), (-0.7041, -31.36, -4.841), (-0.9904, -31.35, -5.546), (-0.7041, -31.37, -6.25), (-0.7041, -0.4145, -17.62), (-0.9957, -0.4169, -18.33), (-0.7041, -0.4193, -19.03), (7.209e-06, -0.4203, -19.32), (0.7041, -0.4193, -19.03), (0.9957, -0.4169, -18.33), (0.7041, -0.4145, -17.62), (6.255e-06, -0.4135, -17.33), (6.732e-06, -0.8887, -18.33), (6.494e-06, -0.8868, -17.76), (0.398, -0.8873, -17.93), (0.5629, -0.8887, -18.33), (0.398, -0.8901, -18.72), (6.732e-06, -0.8906, -18.89), (-0.398, -0.8901, -18.72), (-0.5628, -0.8887, -18.33), (-0.398, -0.8873, -17.93), (6.255e-06, -0.5243, -17.34), (0.7003, -0.5253, -17.63), (0.9957, -0.5164, -18.33), (0.7041, -0.5188, -19.03), (7.209e-06, -0.5311, -19.32), (-0.7041, -0.5188, -19.03), (-0.9904, -0.5277, -18.33), (-0.7003, -0.5253, -17.63)], [], [(21, 22, 2, 3), (21, 20, 12, 13), (23, 22, 14, 15), (20, 19, 11, 12), (22, 23, 1, 2), (12, 11, 8, 13), (14, 13, 8, 15), (17, 18, 6, 7), (24, 17, 7, 0), (22, 21, 13, 14), (24, 23, 15, 16), (19, 18, 10, 11), (23, 24, 0, 1), (17, 24, 16, 9), (10, 9, 8, 11), (20, 21, 3, 4), (19, 20, 4, 5), (16, 15, 8, 9), (18, 19, 5, 6), (18, 17, 9, 10), (46, 47, 27, 28), (46, 45, 37, 38), (48, 47, 39, 40), (45, 44, 36, 37), (47, 48, 26, 27), (37, 36, 33, 38), (39, 38, 33, 40), (42, 43, 31, 32), (49, 42, 32, 25), (47, 46, 38, 39), (49, 48, 40, 41), (44, 43, 35, 36), (48, 49, 25, 26), (42, 49, 41, 34), (35, 34, 33, 36), (45, 46, 28, 29), (44, 45, 29, 30), (41, 40, 33, 34), (43, 44, 30, 31), (43, 42, 34, 35)])
me_cylinder_026.polygons.foreach_set('use_smooth', [True] * 40)
_uv = me_cylinder_026.uv_layers.new(name='UVMap')
_uv.uv.foreach_set('vector', [0.8039, 0.6606, 0.7047, 0.7017, 0.7047, 0.7017, 0.8039, 0.6606, 0.8039, 0.6613, 0.9027, 0.7022, 0.8614, 0.7434, 0.8039, 0.7196, 0.6643, 0.8009, 0.7052, 0.7022, 0.7465, 0.7434, 0.7227, 0.8009, 0.9027, 0.7022, 0.9435, 0.8009, 0.8852, 0.8009, 0.8614, 0.7434, 0.7047, 0.7017, 0.6636, 0.8009, 0.6636, 0.8009, 0.7047, 0.7017, 0.86, 0.7448, 0.8833, 0.8009, 0.8039, 0.8009, 0.8039, 0.7216, 0.7478, 0.7448, 0.8039, 0.7216, 0.8039, 0.8009, 0.7246, 0.8009, 0.8039, 0.9413, 0.9032, 0.9002, 0.9032, 0.9002, 0.8039, 0.9413, 0.7047, 0.9002, 0.8039, 0.9413, 0.8039, 0.9413, 0.7047, 0.9002, 0.7052, 0.7022, 0.8039, 0.6613, 0.8039, 0.7196, 0.7465, 0.7434, 0.7052, 0.8996, 0.6643, 0.8009, 0.7227, 0.8009, 0.7465, 0.8584, 0.9435, 0.8009, 0.9027, 0.8996, 0.8614, 0.8584, 0.8852, 0.8009, 0.6636, 0.8009, 0.7047, 0.9002, 0.7047, 0.9002, 0.6636, 0.8009, 0.8039, 0.9405, 0.7052, 0.8996, 0.7465, 0.8584, 0.8039, 0.8822, 0.86, 0.857, 0.8039, 0.8803, 0.8039, 0.8009, 0.8833, 0.8009, 0.9032, 0.7017, 0.8039, 0.6606, 0.8039, 0.6606, 0.9032, 0.7017, 0.9443, 0.8009, 0.9032, 0.7017, 0.9032, 0.7017, 0.9443, 0.8009, 0.7478, 0.857, 0.7246, 0.8009, 0.8039, 0.8009, 0.8039, 0.8803, 0.9032, 0.9002, 0.9443, 0.8009, 0.9443, 0.8009, 0.9032, 0.9002, 0.9027, 0.8996, 0.8039, 0.9405, 0.8039, 0.8822, 0.8614, 0.8584, 0.8039, 0.6606, 0.7047, 0.7017, 0.7047, 0.7017, 0.8039, 0.6606, 0.8039, 0.6613, 0.9027, 0.7022, 0.8614, 0.7434, 0.8039, 0.7196, 0.6643, 0.8009, 0.7052, 0.7022, 0.7465, 0.7434, 0.7227, 0.8009, 0.9027, 0.7022, 0.9435, 0.8009, 0.8852, 0.8009, 0.8614, 0.7434, 0.7047, 0.7017, 0.6636, 0.8009, 0.6636, 0.8009, 0.7047, 0.7017, 0.86, 0.7448, 0.8833, 0.8009, 0.8039, 0.8009, 0.8039, 0.7216, 0.7478, 0.7448, 0.8039, 0.7216, 0.8039, 0.8009, 0.7246, 0.8009, 0.8039, 0.9413, 0.9032, 0.9002, 0.9032, 0.9002, 0.8039, 0.9413, 0.7047, 0.9002, 0.8039, 0.9413, 0.8039, 0.9413, 0.7047, 0.9002, 0.7052, 0.7022, 0.8039, 0.6613, 0.8039, 0.7196, 0.7465, 0.7434, 0.7052, 0.8996, 0.6643, 0.8009, 0.7227, 0.8009, 0.7465, 0.8584, 0.9435, 0.8009, 0.9027, 0.8996, 0.8614, 0.8584, 0.8852, 0.8009, 0.6636, 0.8009, 0.7047, 0.9002, 0.7047, 0.9002, 0.6636, 0.8009, 0.8039, 0.9405, 0.7052, 0.8996, 0.7465, 0.8584, 0.8039, 0.8822, 0.86, 0.857, 0.8039, 0.8803, 0.8039, 0.8009, 0.8833, 0.8009, 0.9032, 0.7017, 0.8039, 0.6606, 0.8039, 0.6606, 0.9032, 0.7017, 0.9443, 0.8009, 0.9032, 0.7017, 0.9032, 0.7017, 0.9443, 0.8009, 0.7478, 0.857, 0.7246, 0.8009, 0.8039, 0.8009, 0.8039, 0.8803, 0.9032, 0.9002, 0.9443, 0.8009, 0.9443, 0.8009, 0.9032, 0.9002, 0.9027, 0.8996, 0.8039, 0.9405, 0.8039, 0.8822, 0.8614, 0.8584])
me_cylinder_026.materials.append(mat_copper)
me_cylinder_026.use_remesh_preserve_volume = False
me_cylinder_026.use_remesh_preserve_attributes = False
me_cylinder_026.use_mirror_vertex_groups = False
me_cylinder_026.update()
me_cylinder_027 = bpy.data.meshes.new('Cylinder.027')
me_cylinder_027.from_pydata([(-0.7041, -31.47, -6.249), (-0.9957, -31.47, -5.545), (-0.7041, -31.46, -4.841), (-4.924e-07, -31.46, -4.549), (0.7041, -31.46, -4.841), (0.9957, -31.47, -5.545), (0.7041, -31.47, -6.249), (-1.554e-08, -31.47, -6.541), (-2.54e-07, -30.99, -5.547), (-1.554e-08, -31.0, -6.123), (0.398, -31.0, -5.945), (0.5629, -30.99, -5.547), (0.4078, -31.0, -5.139), (-4.924e-07, -31.0, -4.97), (-0.4078, -31.0, -5.139), (-0.5767, -31.0, -5.547), (-0.4078, -31.0, -5.954), (-1.554e-08, -31.37, -6.541), (0.7041, -31.37, -6.25), (0.9957, -31.37, -5.545), (0.7003, -31.35, -4.845), (-4.924e-07, -31.36, -4.55), (-0.7041, -31.36, -4.841), (-0.9904, -31.35, -5.546), (-0.7041, -31.37, -6.25), (-0.7041, -0.4145, -18.01), (-0.9957, -0.4169, -18.72), (-0.7041, -0.4193, -19.42), (7.209e-06, -0.4203, -19.71), (0.7041, -0.4193, -19.42), (0.9957, -0.4169, -18.72), (0.7041, -0.4145, -18.01), (6.494e-06, -0.4135, -17.72), (6.732e-06, -0.8887, -18.72), (6.732e-06, -0.8868, -18.15), (0.398, -0.8873, -18.32), (0.5629, -0.8887, -18.72), (0.398, -0.8901, -19.11), (6.971e-06, -0.8906, -19.28), (-0.398, -0.8901, -19.11), (-0.5628, -0.8887, -18.72), (-0.398, -0.8873, -18.32), (6.494e-06, -0.5243, -17.73), (0.7003, -0.5253, -18.02), (0.9957, -0.5164, -18.72), (0.7041, -0.5188, -19.42), (7.209e-06, -0.5311, -19.71), (-0.7041, -0.5188, -19.42), (-0.9904, -0.5277, -18.72), (-0.7003, -0.5253, -18.02)], [], [(21, 22, 2, 3), (21, 20, 12, 13), (23, 22, 14, 15), (20, 19, 11, 12), (22, 23, 1, 2), (12, 11, 8, 13), (14, 13, 8, 15), (17, 18, 6, 7), (24, 17, 7, 0), (22, 21, 13, 14), (24, 23, 15, 16), (19, 18, 10, 11), (23, 24, 0, 1), (17, 24, 16, 9), (10, 9, 8, 11), (20, 21, 3, 4), (19, 20, 4, 5), (16, 15, 8, 9), (18, 19, 5, 6), (18, 17, 9, 10), (46, 47, 27, 28), (46, 45, 37, 38), (48, 47, 39, 40), (45, 44, 36, 37), (47, 48, 26, 27), (37, 36, 33, 38), (39, 38, 33, 40), (42, 43, 31, 32), (49, 42, 32, 25), (47, 46, 38, 39), (49, 48, 40, 41), (44, 43, 35, 36), (48, 49, 25, 26), (42, 49, 41, 34), (35, 34, 33, 36), (45, 46, 28, 29), (44, 45, 29, 30), (41, 40, 33, 34), (43, 44, 30, 31), (43, 42, 34, 35)])
me_cylinder_027.polygons.foreach_set('use_smooth', [True] * 40)
_uv = me_cylinder_027.uv_layers.new(name='UVMap')
_uv.uv.foreach_set('vector', [0.8039, 0.6606, 0.7047, 0.7017, 0.7047, 0.7017, 0.8039, 0.6606, 0.8039, 0.6613, 0.9027, 0.7022, 0.8614, 0.7434, 0.8039, 0.7196, 0.6643, 0.8009, 0.7052, 0.7022, 0.7465, 0.7434, 0.7227, 0.8009, 0.9027, 0.7022, 0.9435, 0.8009, 0.8852, 0.8009, 0.8614, 0.7434, 0.7047, 0.7017, 0.6636, 0.8009, 0.6636, 0.8009, 0.7047, 0.7017, 0.86, 0.7448, 0.8833, 0.8009, 0.8039, 0.8009, 0.8039, 0.7216, 0.7478, 0.7448, 0.8039, 0.7216, 0.8039, 0.8009, 0.7246, 0.8009, 0.8039, 0.9413, 0.9032, 0.9002, 0.9032, 0.9002, 0.8039, 0.9413, 0.7047, 0.9002, 0.8039, 0.9413, 0.8039, 0.9413, 0.7047, 0.9002, 0.7052, 0.7022, 0.8039, 0.6613, 0.8039, 0.7196, 0.7465, 0.7434, 0.7052, 0.8996, 0.6643, 0.8009, 0.7227, 0.8009, 0.7465, 0.8584, 0.9435, 0.8009, 0.9027, 0.8996, 0.8614, 0.8584, 0.8852, 0.8009, 0.6636, 0.8009, 0.7047, 0.9002, 0.7047, 0.9002, 0.6636, 0.8009, 0.8039, 0.9405, 0.7052, 0.8996, 0.7465, 0.8584, 0.8039, 0.8822, 0.86, 0.857, 0.8039, 0.8803, 0.8039, 0.8009, 0.8833, 0.8009, 0.9032, 0.7017, 0.8039, 0.6606, 0.8039, 0.6606, 0.9032, 0.7017, 0.9443, 0.8009, 0.9032, 0.7017, 0.9032, 0.7017, 0.9443, 0.8009, 0.7478, 0.857, 0.7246, 0.8009, 0.8039, 0.8009, 0.8039, 0.8803, 0.9032, 0.9002, 0.9443, 0.8009, 0.9443, 0.8009, 0.9032, 0.9002, 0.9027, 0.8996, 0.8039, 0.9405, 0.8039, 0.8822, 0.8614, 0.8584, 0.8039, 0.6606, 0.7047, 0.7017, 0.7047, 0.7017, 0.8039, 0.6606, 0.8039, 0.6613, 0.9027, 0.7022, 0.8614, 0.7434, 0.8039, 0.7196, 0.6643, 0.8009, 0.7052, 0.7022, 0.7465, 0.7434, 0.7227, 0.8009, 0.9027, 0.7022, 0.9435, 0.8009, 0.8852, 0.8009, 0.8614, 0.7434, 0.7047, 0.7017, 0.6636, 0.8009, 0.6636, 0.8009, 0.7047, 0.7017, 0.86, 0.7448, 0.8833, 0.8009, 0.8039, 0.8009, 0.8039, 0.7216, 0.7478, 0.7448, 0.8039, 0.7216, 0.8039, 0.8009, 0.7246, 0.8009, 0.8039, 0.9413, 0.9032, 0.9002, 0.9032, 0.9002, 0.8039, 0.9413, 0.7047, 0.9002, 0.8039, 0.9413, 0.8039, 0.9413, 0.7047, 0.9002, 0.7052, 0.7022, 0.8039, 0.6613, 0.8039, 0.7196, 0.7465, 0.7434, 0.7052, 0.8996, 0.6643, 0.8009, 0.7227, 0.8009, 0.7465, 0.8584, 0.9435, 0.8009, 0.9027, 0.8996, 0.8614, 0.8584, 0.8852, 0.8009, 0.6636, 0.8009, 0.7047, 0.9002, 0.7047, 0.9002, 0.6636, 0.8009, 0.8039, 0.9405, 0.7052, 0.8996, 0.7465, 0.8584, 0.8039, 0.8822, 0.86, 0.857, 0.8039, 0.8803, 0.8039, 0.8009, 0.8833, 0.8009, 0.9032, 0.7017, 0.8039, 0.6606, 0.8039, 0.6606, 0.9032, 0.7017, 0.9443, 0.8009, 0.9032, 0.7017, 0.9032, 0.7017, 0.9443, 0.8009, 0.7478, 0.857, 0.7246, 0.8009, 0.8039, 0.8009, 0.8039, 0.8803, 0.9032, 0.9002, 0.9443, 0.8009, 0.9443, 0.8009, 0.9032, 0.9002, 0.9027, 0.8996, 0.8039, 0.9405, 0.8039, 0.8822, 0.8614, 0.8584])
me_cylinder_027.materials.append(mat_copper)
me_cylinder_027.use_remesh_preserve_volume = False
me_cylinder_027.use_remesh_preserve_attributes = False
me_cylinder_027.use_mirror_vertex_groups = False
me_cylinder_027.update()
me_cylinder_028 = bpy.data.meshes.new('Cylinder.028')
me_cylinder_028.from_pydata([(-0.7041, -31.47, -6.249), (-0.9957, -31.47, -5.545), (-0.7041, -31.46, -4.841), (-4.924e-07, -31.46, -4.549), (0.7041, -31.46, -4.841), (0.9957, -31.47, -5.545), (0.7041, -31.47, -6.249), (-1.554e-08, -31.47, -6.541), (-2.54e-07, -30.99, -5.547), (-1.554e-08, -31.0, -6.123), (0.398, -31.0, -5.945), (0.5629, -30.99, -5.547), (0.4078, -31.0, -5.139), (-4.924e-07, -31.0, -4.97), (-0.4078, -31.0, -5.139), (-0.5767, -31.0, -5.547), (-0.4078, -31.0, -5.954), (-1.554e-08, -31.37, -6.541), (0.7041, -31.37, -6.25), (0.9957, -31.37, -5.545), (0.7003, -31.35, -4.845), (-4.924e-07, -31.36, -4.55), (-0.7041, -31.36, -4.841), (-0.9904, -31.35, -5.546), (-0.7041, -31.37, -6.25), (-0.7041, -0.4145, -8.169), (-0.9957, -0.4169, -8.873), (-0.7041, -0.4193, -9.577), (3.871e-06, -0.4203, -9.869), (0.7041, -0.4193, -9.577), (0.9957, -0.4169, -8.873), (0.7041, -0.4145, -8.169), (3.394e-06, -0.4135, -7.878), (3.394e-06, -0.8887, -8.872), (3.394e-06, -0.8868, -8.309), (0.398, -0.8873, -8.474), (0.5629, -0.8887, -8.872), (0.398, -0.8901, -9.27), (3.871e-06, -0.8906, -9.435), (-0.398, -0.8901, -9.27), (-0.5629, -0.8887, -8.872), (-0.398, -0.8873, -8.474), (3.394e-06, -0.5243, -7.883), (0.7003, -0.5253, -8.173), (0.9957, -0.5164, -8.873), (0.7003, -0.5301, -9.573), (3.871e-06, -0.5311, -9.863), (-0.7041, -0.5188, -9.577), (-0.9904, -0.5277, -8.873), (-0.7003, -0.5253, -8.173)], [], [(21, 22, 2, 3), (21, 20, 12, 13), (23, 22, 14, 15), (20, 19, 11, 12), (22, 23, 1, 2), (12, 11, 8, 13), (14, 13, 8, 15), (17, 18, 6, 7), (24, 17, 7, 0), (22, 21, 13, 14), (24, 23, 15, 16), (19, 18, 10, 11), (23, 24, 0, 1), (17, 24, 16, 9), (10, 9, 8, 11), (20, 21, 3, 4), (19, 20, 4, 5), (16, 15, 8, 9), (18, 19, 5, 6), (18, 17, 9, 10), (46, 47, 27, 28), (46, 45, 37, 38), (48, 47, 39, 40), (45, 44, 36, 37), (47, 48, 26, 27), (37, 36, 33, 38), (39, 38, 33, 40), (42, 43, 31, 32), (49, 42, 32, 25), (47, 46, 38, 39), (49, 48, 40, 41), (44, 43, 35, 36), (48, 49, 25, 26), (42, 49, 41, 34), (35, 34, 33, 36), (45, 46, 28, 29), (44, 45, 29, 30), (41, 40, 33, 34), (43, 44, 30, 31), (43, 42, 34, 35)])
me_cylinder_028.polygons.foreach_set('use_smooth', [True] * 40)
_uv = me_cylinder_028.uv_layers.new(name='UVMap')
_uv.uv.foreach_set('vector', [0.8039, 0.6606, 0.7047, 0.7017, 0.7047, 0.7017, 0.8039, 0.6606, 0.8039, 0.6613, 0.9027, 0.7022, 0.8614, 0.7434, 0.8039, 0.7196, 0.6643, 0.8009, 0.7052, 0.7022, 0.7465, 0.7434, 0.7227, 0.8009, 0.9027, 0.7022, 0.9435, 0.8009, 0.8852, 0.8009, 0.8614, 0.7434, 0.7047, 0.7017, 0.6636, 0.8009, 0.6636, 0.8009, 0.7047, 0.7017, 0.86, 0.7448, 0.8833, 0.8009, 0.8039, 0.8009, 0.8039, 0.7216, 0.7478, 0.7448, 0.8039, 0.7216, 0.8039, 0.8009, 0.7246, 0.8009, 0.8039, 0.9413, 0.9032, 0.9002, 0.9032, 0.9002, 0.8039, 0.9413, 0.7047, 0.9002, 0.8039, 0.9413, 0.8039, 0.9413, 0.7047, 0.9002, 0.7052, 0.7022, 0.8039, 0.6613, 0.8039, 0.7196, 0.7465, 0.7434, 0.7052, 0.8996, 0.6643, 0.8009, 0.7227, 0.8009, 0.7465, 0.8584, 0.9435, 0.8009, 0.9027, 0.8996, 0.8614, 0.8584, 0.8852, 0.8009, 0.6636, 0.8009, 0.7047, 0.9002, 0.7047, 0.9002, 0.6636, 0.8009, 0.8039, 0.9405, 0.7052, 0.8996, 0.7465, 0.8584, 0.8039, 0.8822, 0.86, 0.857, 0.8039, 0.8803, 0.8039, 0.8009, 0.8833, 0.8009, 0.9032, 0.7017, 0.8039, 0.6606, 0.8039, 0.6606, 0.9032, 0.7017, 0.9443, 0.8009, 0.9032, 0.7017, 0.9032, 0.7017, 0.9443, 0.8009, 0.7478, 0.857, 0.7246, 0.8009, 0.8039, 0.8009, 0.8039, 0.8803, 0.9032, 0.9002, 0.9443, 0.8009, 0.9443, 0.8009, 0.9032, 0.9002, 0.9027, 0.8996, 0.8039, 0.9405, 0.8039, 0.8822, 0.8614, 0.8584, 0.8039, 0.6606, 0.7047, 0.7017, 0.7047, 0.7017, 0.8039, 0.6606, 0.8039, 0.6613, 0.9027, 0.7022, 0.8614, 0.7434, 0.8039, 0.7196, 0.6643, 0.8009, 0.7052, 0.7022, 0.7465, 0.7434, 0.7227, 0.8009, 0.9027, 0.7022, 0.9435, 0.8009, 0.8852, 0.8009, 0.8614, 0.7434, 0.7047, 0.7017, 0.6636, 0.8009, 0.6636, 0.8009, 0.7047, 0.7017, 0.86, 0.7448, 0.8833, 0.8009, 0.8039, 0.8009, 0.8039, 0.7216, 0.7478, 0.7448, 0.8039, 0.7216, 0.8039, 0.8009, 0.7246, 0.8009, 0.8039, 0.9413, 0.9032, 0.9002, 0.9032, 0.9002, 0.8039, 0.9413, 0.7047, 0.9002, 0.8039, 0.9413, 0.8039, 0.9413, 0.7047, 0.9002, 0.7052, 0.7022, 0.8039, 0.6613, 0.8039, 0.7196, 0.7465, 0.7434, 0.7052, 0.8996, 0.6643, 0.8009, 0.7227, 0.8009, 0.7465, 0.8584, 0.9435, 0.8009, 0.9027, 0.8996, 0.8614, 0.8584, 0.8852, 0.8009, 0.6636, 0.8009, 0.7047, 0.9002, 0.7047, 0.9002, 0.6636, 0.8009, 0.8039, 0.9405, 0.7052, 0.8996, 0.7465, 0.8584, 0.8039, 0.8822, 0.86, 0.857, 0.8039, 0.8803, 0.8039, 0.8009, 0.8833, 0.8009, 0.9032, 0.7017, 0.8039, 0.6606, 0.8039, 0.6606, 0.9032, 0.7017, 0.9443, 0.8009, 0.9032, 0.7017, 0.9032, 0.7017, 0.9443, 0.8009, 0.7478, 0.857, 0.7246, 0.8009, 0.8039, 0.8009, 0.8039, 0.8803, 0.9032, 0.9002, 0.9443, 0.8009, 0.9443, 0.8009, 0.9032, 0.9002, 0.9027, 0.8996, 0.8039, 0.9405, 0.8039, 0.8822, 0.8614, 0.8584])
me_cylinder_028.materials.append(mat_copper)
me_cylinder_028.use_remesh_preserve_volume = False
me_cylinder_028.use_remesh_preserve_attributes = False
me_cylinder_028.use_mirror_vertex_groups = False
me_cylinder_028.update()
me_cylinder_029 = bpy.data.meshes.new('Cylinder.029')
me_cylinder_029.from_pydata([(-0.7041, -31.47, -6.249), (-0.9957, -31.47, -5.545), (-0.7041, -31.46, -4.841), (-4.924e-07, -31.46, -4.549), (0.7041, -31.46, -4.841), (0.9957, -31.47, -5.545), (0.7041, -31.47, -6.249), (-1.554e-08, -31.47, -6.541), (-2.54e-07, -30.99, -5.547), (-1.554e-08, -31.0, -6.123), (0.4078, -31.0, -5.954), (0.5767, -31.0, -5.547), (0.398, -30.99, -5.149), (-4.924e-07, -31.0, -4.97), (-0.4078, -31.0, -5.139), (-0.5767, -31.0, -5.547), (-0.4078, -31.0, -5.954), (-1.554e-08, -31.37, -6.541), (0.7003, -31.36, -6.246), (0.9957, -31.37, -5.545), (0.7041, -31.36, -4.841), (-4.924e-07, -31.36, -4.55), (-0.7041, -31.36, -4.841), (-0.9904, -31.35, -5.546), (-0.7041, -31.37, -6.25), (-0.7041, -0.4145, 1.967), (-0.9957, -0.4169, 1.263), (-0.7041, -0.4193, 0.5589), (5.333e-07, -0.4203, 0.2673), (0.7041, -0.4193, 0.5589), (0.9957, -0.4169, 1.263), (0.7041, -0.4145, 1.967), (5.645e-08, -0.4135, 2.259), (5.645e-08, -0.8887, 1.265), (5.645e-08, -0.8817, 1.841), (0.398, -0.8873, 1.663), (0.5629, -0.8887, 1.265), (0.398, -0.8901, 0.8666), (5.333e-07, -0.8906, 0.7017), (-0.4078, -0.8851, 0.8568), (-0.5629, -0.8887, 1.265), (-0.398, -0.8873, 1.663), (5.645e-08, -0.5243, 2.254), (0.7003, -0.5253, 1.964), (0.9957, -0.5164, 1.263), (0.7041, -0.5188, 0.5592), (5.333e-07, -0.5311, 0.273), (-0.7003, -0.5301, 0.563), (-0.9957, -0.5164, 1.263), (-0.7041, -0.5139, 1.967)], [], [(21, 22, 2, 3), (21, 20, 12, 13), (23, 22, 14, 15), (20, 19, 11, 12), (22, 23, 1, 2), (12, 11, 8, 13), (14, 13, 8, 15), (17, 18, 6, 7), (24, 17, 7, 0), (22, 21, 13, 14), (24, 23, 15, 16), (19, 18, 10, 11), (23, 24, 0, 1), (17, 24, 16, 9), (10, 9, 8, 11), (20, 21, 3, 4), (19, 20, 4, 5), (16, 15, 8, 9), (18, 19, 5, 6), (18, 17, 9, 10), (46, 47, 27, 28), (46, 45, 37, 38), (48, 47, 39, 40), (45, 44, 36, 37), (47, 48, 26, 27), (37, 36, 33, 38), (39, 38, 33, 40), (42, 43, 31, 32), (49, 42, 32, 25), (47, 46, 38, 39), (49, 48, 40, 41), (44, 43, 35, 36), (48, 49, 25, 26), (42, 49, 41, 34), (35, 34, 33, 36), (45, 46, 28, 29), (44, 45, 29, 30), (41, 40, 33, 34), (43, 44, 30, 31), (43, 42, 34, 35)])
me_cylinder_029.polygons.foreach_set('use_smooth', [True] * 40)
_uv = me_cylinder_029.uv_layers.new(name='UVMap')
_uv.uv.foreach_set('vector', [0.8039, 0.6606, 0.7047, 0.7017, 0.7047, 0.7017, 0.8039, 0.6606, 0.8039, 0.6613, 0.9027, 0.7022, 0.8614, 0.7434, 0.8039, 0.7196, 0.6643, 0.8009, 0.7052, 0.7022, 0.7465, 0.7434, 0.7227, 0.8009, 0.9027, 0.7022, 0.9435, 0.8009, 0.8852, 0.8009, 0.8614, 0.7434, 0.7047, 0.7017, 0.6636, 0.8009, 0.6636, 0.8009, 0.7047, 0.7017, 0.86, 0.7448, 0.8833, 0.8009, 0.8039, 0.8009, 0.8039, 0.7216, 0.7478, 0.7448, 0.8039, 0.7216, 0.8039, 0.8009, 0.7246, 0.8009, 0.8039, 0.9413, 0.9032, 0.9002, 0.9032, 0.9002, 0.8039, 0.9413, 0.7047, 0.9002, 0.8039, 0.9413, 0.8039, 0.9413, 0.7047, 0.9002, 0.7052, 0.7022, 0.8039, 0.6613, 0.8039, 0.7196, 0.7465, 0.7434, 0.7052, 0.8996, 0.6643, 0.8009, 0.7227, 0.8009, 0.7465, 0.8584, 0.9435, 0.8009, 0.9027, 0.8996, 0.8614, 0.8584, 0.8852, 0.8009, 0.6636, 0.8009, 0.7047, 0.9002, 0.7047, 0.9002, 0.6636, 0.8009, 0.8039, 0.9405, 0.7052, 0.8996, 0.7465, 0.8584, 0.8039, 0.8822, 0.86, 0.857, 0.8039, 0.8803, 0.8039, 0.8009, 0.8833, 0.8009, 0.9032, 0.7017, 0.8039, 0.6606, 0.8039, 0.6606, 0.9032, 0.7017, 0.9443, 0.8009, 0.9032, 0.7017, 0.9032, 0.7017, 0.9443, 0.8009, 0.7478, 0.857, 0.7246, 0.8009, 0.8039, 0.8009, 0.8039, 0.8803, 0.9032, 0.9002, 0.9443, 0.8009, 0.9443, 0.8009, 0.9032, 0.9002, 0.9027, 0.8996, 0.8039, 0.9405, 0.8039, 0.8822, 0.8614, 0.8584, 0.8039, 0.6606, 0.7047, 0.7017, 0.7047, 0.7017, 0.8039, 0.6606, 0.8039, 0.6613, 0.9027, 0.7022, 0.8614, 0.7434, 0.8039, 0.7196, 0.6643, 0.8009, 0.7052, 0.7022, 0.7465, 0.7434, 0.7227, 0.8009, 0.9027, 0.7022, 0.9435, 0.8009, 0.8852, 0.8009, 0.8614, 0.7434, 0.7047, 0.7017, 0.6636, 0.8009, 0.6636, 0.8009, 0.7047, 0.7017, 0.86, 0.7448, 0.8833, 0.8009, 0.8039, 0.8009, 0.8039, 0.7216, 0.7478, 0.7448, 0.8039, 0.7216, 0.8039, 0.8009, 0.7246, 0.8009, 0.8039, 0.9413, 0.9032, 0.9002, 0.9032, 0.9002, 0.8039, 0.9413, 0.7047, 0.9002, 0.8039, 0.9413, 0.8039, 0.9413, 0.7047, 0.9002, 0.7052, 0.7022, 0.8039, 0.6613, 0.8039, 0.7196, 0.7465, 0.7434, 0.7052, 0.8996, 0.6643, 0.8009, 0.7227, 0.8009, 0.7465, 0.8584, 0.9435, 0.8009, 0.9027, 0.8996, 0.8614, 0.8584, 0.8852, 0.8009, 0.6636, 0.8009, 0.7047, 0.9002, 0.7047, 0.9002, 0.6636, 0.8009, 0.8039, 0.9405, 0.7052, 0.8996, 0.7465, 0.8584, 0.8039, 0.8822, 0.86, 0.857, 0.8039, 0.8803, 0.8039, 0.8009, 0.8833, 0.8009, 0.9032, 0.7017, 0.8039, 0.6606, 0.8039, 0.6606, 0.9032, 0.7017, 0.9443, 0.8009, 0.9032, 0.7017, 0.9032, 0.7017, 0.9443, 0.8009, 0.7478, 0.857, 0.7246, 0.8009, 0.8039, 0.8009, 0.8039, 0.8803, 0.9032, 0.9002, 0.9443, 0.8009, 0.9443, 0.8009, 0.9032, 0.9002, 0.9027, 0.8996, 0.8039, 0.9405, 0.8039, 0.8822, 0.8614, 0.8584])
me_cylinder_029.materials.append(mat_copper)
me_cylinder_029.use_remesh_preserve_volume = False
me_cylinder_029.use_remesh_preserve_attributes = False
me_cylinder_029.use_mirror_vertex_groups = False
me_cylinder_029.update()
me_cylinder_030 = bpy.data.meshes.new('Cylinder.030')
me_cylinder_030.from_pydata([(-0.7041, -31.47, -6.249), (-0.9957, -31.47, -5.545), (-0.7041, -31.46, -4.841), (-4.924e-07, -31.46, -4.549), (0.7041, -31.46, -4.841), (0.9957, -31.47, -5.545), (0.7041, -31.47, -6.249), (-1.554e-08, -31.47, -6.541), (-2.54e-07, -30.99, -5.547), (-1.554e-08, -31.0, -6.123), (0.4078, -31.0, -5.954), (0.5767, -31.0, -5.547), (0.4078, -31.0, -5.139), (-4.924e-07, -31.0, -4.97), (-0.398, -30.99, -5.149), (-0.5767, -31.0, -5.547), (-0.4078, -31.0, -5.954), (-1.554e-08, -31.37, -6.541), (0.7041, -31.37, -6.25), (0.9904, -31.35, -5.546), (0.7003, -31.35, -4.845), (-4.924e-07, -31.35, -4.555), (-0.7041, -31.36, -4.841), (-0.9904, -31.35, -5.546), (-0.7041, -31.37, -6.25), (-0.7041, -0.4145, 7.425), (-0.9957, -0.4169, 6.721), (-0.7041, -0.4193, 6.017), (-1.136e-06, -0.4203, 5.725), (0.7041, -0.4193, 6.017), (0.9957, -0.4169, 6.721), (0.7041, -0.4145, 7.425), (-1.911e-06, -0.4135, 7.717), (-1.553e-06, -0.8887, 6.723), (-1.732e-06, -0.8868, 7.285), (0.398, -0.8873, 7.121), (0.5629, -0.8887, 6.723), (0.398, -0.8901, 6.325), (-1.434e-06, -0.8906, 6.16), (-0.398, -0.8901, 6.325), (-0.5629, -0.8887, 6.723), (-0.398, -0.8873, 7.121), (-1.911e-06, -0.5243, 7.712), (0.7003, -0.5253, 7.422), (0.9957, -0.5164, 6.721), (0.7003, -0.5301, 6.021), (-1.136e-06, -0.5311, 5.731), (-0.7041, -0.5188, 6.017), (-0.9957, -0.5164, 6.721), (-0.7003, -0.5253, 7.422)], [], [(21, 22, 2, 3), (21, 20, 12, 13), (23, 22, 14, 15), (20, 19, 11, 12), (22, 23, 1, 2), (12, 11, 8, 13), (14, 13, 8, 15), (17, 18, 6, 7), (24, 17, 7, 0), (22, 21, 13, 14), (24, 23, 15, 16), (19, 18, 10, 11), (23, 24, 0, 1), (17, 24, 16, 9), (10, 9, 8, 11), (20, 21, 3, 4), (19, 20, 4, 5), (16, 15, 8, 9), (18, 19, 5, 6), (18, 17, 9, 10), (46, 47, 27, 28), (46, 45, 37, 38), (48, 47, 39, 40), (45, 44, 36, 37), (47, 48, 26, 27), (37, 36, 33, 38), (39, 38, 33, 40), (42, 43, 31, 32), (49, 42, 32, 25), (47, 46, 38, 39), (49, 48, 40, 41), (44, 43, 35, 36), (48, 49, 25, 26), (42, 49, 41, 34), (35, 34, 33, 36), (45, 46, 28, 29), (44, 45, 29, 30), (41, 40, 33, 34), (43, 44, 30, 31), (43, 42, 34, 35)])
me_cylinder_030.polygons.foreach_set('use_smooth', [True] * 40)
_uv = me_cylinder_030.uv_layers.new(name='UVMap')
_uv.uv.foreach_set('vector', [0.8039, 0.6606, 0.7047, 0.7017, 0.7047, 0.7017, 0.8039, 0.6606, 0.8039, 0.6613, 0.9027, 0.7022, 0.8614, 0.7434, 0.8039, 0.7196, 0.6643, 0.8009, 0.7052, 0.7022, 0.7465, 0.7434, 0.7227, 0.8009, 0.9027, 0.7022, 0.9435, 0.8009, 0.8852, 0.8009, 0.8614, 0.7434, 0.7047, 0.7017, 0.6636, 0.8009, 0.6636, 0.8009, 0.7047, 0.7017, 0.86, 0.7448, 0.8833, 0.8009, 0.8039, 0.8009, 0.8039, 0.7216, 0.7478, 0.7448, 0.8039, 0.7216, 0.8039, 0.8009, 0.7246, 0.8009, 0.8039, 0.9413, 0.9032, 0.9002, 0.9032, 0.9002, 0.8039, 0.9413, 0.7047, 0.9002, 0.8039, 0.9413, 0.8039, 0.9413, 0.7047, 0.9002, 0.7052, 0.7022, 0.8039, 0.6613, 0.8039, 0.7196, 0.7465, 0.7434, 0.7052, 0.8996, 0.6643, 0.8009, 0.7227, 0.8009, 0.7465, 0.8584, 0.9435, 0.8009, 0.9027, 0.8996, 0.8614, 0.8584, 0.8852, 0.8009, 0.6636, 0.8009, 0.7047, 0.9002, 0.7047, 0.9002, 0.6636, 0.8009, 0.8039, 0.9405, 0.7052, 0.8996, 0.7465, 0.8584, 0.8039, 0.8822, 0.86, 0.857, 0.8039, 0.8803, 0.8039, 0.8009, 0.8833, 0.8009, 0.9032, 0.7017, 0.8039, 0.6606, 0.8039, 0.6606, 0.9032, 0.7017, 0.9443, 0.8009, 0.9032, 0.7017, 0.9032, 0.7017, 0.9443, 0.8009, 0.7478, 0.857, 0.7246, 0.8009, 0.8039, 0.8009, 0.8039, 0.8803, 0.9032, 0.9002, 0.9443, 0.8009, 0.9443, 0.8009, 0.9032, 0.9002, 0.9027, 0.8996, 0.8039, 0.9405, 0.8039, 0.8822, 0.8614, 0.8584, 0.8039, 0.6606, 0.7047, 0.7017, 0.7047, 0.7017, 0.8039, 0.6606, 0.8039, 0.6613, 0.9027, 0.7022, 0.8614, 0.7434, 0.8039, 0.7196, 0.6643, 0.8009, 0.7052, 0.7022, 0.7465, 0.7434, 0.7227, 0.8009, 0.9027, 0.7022, 0.9435, 0.8009, 0.8852, 0.8009, 0.8614, 0.7434, 0.7047, 0.7017, 0.6636, 0.8009, 0.6636, 0.8009, 0.7047, 0.7017, 0.86, 0.7448, 0.8833, 0.8009, 0.8039, 0.8009, 0.8039, 0.7216, 0.7478, 0.7448, 0.8039, 0.7216, 0.8039, 0.8009, 0.7246, 0.8009, 0.8039, 0.9413, 0.9032, 0.9002, 0.9032, 0.9002, 0.8039, 0.9413, 0.7047, 0.9002, 0.8039, 0.9413, 0.8039, 0.9413, 0.7047, 0.9002, 0.7052, 0.7022, 0.8039, 0.6613, 0.8039, 0.7196, 0.7465, 0.7434, 0.7052, 0.8996, 0.6643, 0.8009, 0.7227, 0.8009, 0.7465, 0.8584, 0.9435, 0.8009, 0.9027, 0.8996, 0.8614, 0.8584, 0.8852, 0.8009, 0.6636, 0.8009, 0.7047, 0.9002, 0.7047, 0.9002, 0.6636, 0.8009, 0.8039, 0.9405, 0.7052, 0.8996, 0.7465, 0.8584, 0.8039, 0.8822, 0.86, 0.857, 0.8039, 0.8803, 0.8039, 0.8009, 0.8833, 0.8009, 0.9032, 0.7017, 0.8039, 0.6606, 0.8039, 0.6606, 0.9032, 0.7017, 0.9443, 0.8009, 0.9032, 0.7017, 0.9032, 0.7017, 0.9443, 0.8009, 0.7478, 0.857, 0.7246, 0.8009, 0.8039, 0.8009, 0.8039, 0.8803, 0.9032, 0.9002, 0.9443, 0.8009, 0.9443, 0.8009, 0.9032, 0.9002, 0.9027, 0.8996, 0.8039, 0.9405, 0.8039, 0.8822, 0.8614, 0.8584])
me_cylinder_030.materials.append(mat_copper)
me_cylinder_030.use_remesh_preserve_volume = False
me_cylinder_030.use_remesh_preserve_attributes = False
me_cylinder_030.use_mirror_vertex_groups = False
me_cylinder_030.update()
me_cylinder_031 = bpy.data.meshes.new('Cylinder.031')
me_cylinder_031.from_pydata([(-0.7041, -31.47, -6.249), (-0.9957, -31.47, -5.545), (-0.7041, -31.46, -4.841), (-4.924e-07, -31.46, -4.549), (0.7041, -31.46, -4.841), (0.9957, -31.47, -5.545), (0.7041, -31.47, -6.249), (-1.554e-08, -31.47, -6.541), (-2.54e-07, -30.99, -5.547), (-1.554e-08, -31.0, -6.123), (0.398, -31.0, -5.945), (0.5629, -30.99, -5.547), (0.4078, -31.0, -5.139), (-4.924e-07, -31.0, -4.97), (-0.398, -30.99, -5.149), (-0.5767, -31.0, -5.547), (-0.4078, -31.0, -5.954), (-1.554e-08, -31.37, -6.541), (0.7041, -31.37, -6.25), (0.9957, -31.37, -5.545), (0.7003, -31.35, -4.845), (-4.924e-07, -31.35, -4.555), (-0.7041, -31.36, -4.841), (-0.9904, -31.35, -5.546), (-0.7041, -31.37, -6.25), (-0.7041, -0.4145, 3.137), (-0.9957, -0.4169, 2.433), (-0.7041, -0.4193, 1.728), (5.333e-07, -0.4203, 1.437), (0.7041, -0.4193, 1.728), (0.9957, -0.4169, 2.433), (0.7041, -0.4145, 3.137), (-4.204e-07, -0.4135, 3.428), (-4.204e-07, -0.8887, 2.434), (-4.204e-07, -0.8817, 3.011), (0.398, -0.8873, 2.832), (0.5629, -0.8887, 2.434), (0.398, -0.8901, 2.036), (5.645e-08, -0.8906, 1.871), (-0.398, -0.8901, 2.036), (-0.5629, -0.8887, 2.434), (-0.398, -0.8873, 2.832), (-4.204e-07, -0.5243, 3.423), (0.7003, -0.5253, 3.133), (0.9957, -0.5164, 2.433), (0.7003, -0.5301, 1.733), (5.333e-07, -0.5311, 1.443), (-0.7041, -0.5188, 1.729), (-0.9904, -0.5277, 2.433), (-0.7003, -0.5253, 3.133)], [], [(21, 22, 2, 3), (21, 20, 12, 13), (23, 22, 14, 15), (20, 19, 11, 12), (22, 23, 1, 2), (12, 11, 8, 13), (14, 13, 8, 15), (17, 18, 6, 7), (24, 17, 7, 0), (22, 21, 13, 14), (24, 23, 15, 16), (19, 18, 10, 11), (23, 24, 0, 1), (17, 24, 16, 9), (10, 9, 8, 11), (20, 21, 3, 4), (19, 20, 4, 5), (16, 15, 8, 9), (18, 19, 5, 6), (18, 17, 9, 10), (46, 47, 27, 28), (46, 45, 37, 38), (48, 47, 39, 40), (45, 44, 36, 37), (47, 48, 26, 27), (37, 36, 33, 38), (39, 38, 33, 40), (42, 43, 31, 32), (49, 42, 32, 25), (47, 46, 38, 39), (49, 48, 40, 41), (44, 43, 35, 36), (48, 49, 25, 26), (42, 49, 41, 34), (35, 34, 33, 36), (45, 46, 28, 29), (44, 45, 29, 30), (41, 40, 33, 34), (43, 44, 30, 31), (43, 42, 34, 35)])
me_cylinder_031.polygons.foreach_set('use_smooth', [True] * 40)
_uv = me_cylinder_031.uv_layers.new(name='UVMap')
_uv.uv.foreach_set('vector', [0.8039, 0.6606, 0.7047, 0.7017, 0.7047, 0.7017, 0.8039, 0.6606, 0.8039, 0.6613, 0.9027, 0.7022, 0.8614, 0.7434, 0.8039, 0.7196, 0.6643, 0.8009, 0.7052, 0.7022, 0.7465, 0.7434, 0.7227, 0.8009, 0.9027, 0.7022, 0.9435, 0.8009, 0.8852, 0.8009, 0.8614, 0.7434, 0.7047, 0.7017, 0.6636, 0.8009, 0.6636, 0.8009, 0.7047, 0.7017, 0.86, 0.7448, 0.8833, 0.8009, 0.8039, 0.8009, 0.8039, 0.7216, 0.7478, 0.7448, 0.8039, 0.7216, 0.8039, 0.8009, 0.7246, 0.8009, 0.8039, 0.9413, 0.9032, 0.9002, 0.9032, 0.9002, 0.8039, 0.9413, 0.7047, 0.9002, 0.8039, 0.9413, 0.8039, 0.9413, 0.7047, 0.9002, 0.7052, 0.7022, 0.8039, 0.6613, 0.8039, 0.7196, 0.7465, 0.7434, 0.7052, 0.8996, 0.6643, 0.8009, 0.7227, 0.8009, 0.7465, 0.8584, 0.9435, 0.8009, 0.9027, 0.8996, 0.8614, 0.8584, 0.8852, 0.8009, 0.6636, 0.8009, 0.7047, 0.9002, 0.7047, 0.9002, 0.6636, 0.8009, 0.8039, 0.9405, 0.7052, 0.8996, 0.7465, 0.8584, 0.8039, 0.8822, 0.86, 0.857, 0.8039, 0.8803, 0.8039, 0.8009, 0.8833, 0.8009, 0.9032, 0.7017, 0.8039, 0.6606, 0.8039, 0.6606, 0.9032, 0.7017, 0.9443, 0.8009, 0.9032, 0.7017, 0.9032, 0.7017, 0.9443, 0.8009, 0.7478, 0.857, 0.7246, 0.8009, 0.8039, 0.8009, 0.8039, 0.8803, 0.9032, 0.9002, 0.9443, 0.8009, 0.9443, 0.8009, 0.9032, 0.9002, 0.9027, 0.8996, 0.8039, 0.9405, 0.8039, 0.8822, 0.8614, 0.8584, 0.8039, 0.6606, 0.7047, 0.7017, 0.7047, 0.7017, 0.8039, 0.6606, 0.8039, 0.6613, 0.9027, 0.7022, 0.8614, 0.7434, 0.8039, 0.7196, 0.6643, 0.8009, 0.7052, 0.7022, 0.7465, 0.7434, 0.7227, 0.8009, 0.9027, 0.7022, 0.9435, 0.8009, 0.8852, 0.8009, 0.8614, 0.7434, 0.7047, 0.7017, 0.6636, 0.8009, 0.6636, 0.8009, 0.7047, 0.7017, 0.86, 0.7448, 0.8833, 0.8009, 0.8039, 0.8009, 0.8039, 0.7216, 0.7478, 0.7448, 0.8039, 0.7216, 0.8039, 0.8009, 0.7246, 0.8009, 0.8039, 0.9413, 0.9032, 0.9002, 0.9032, 0.9002, 0.8039, 0.9413, 0.7047, 0.9002, 0.8039, 0.9413, 0.8039, 0.9413, 0.7047, 0.9002, 0.7052, 0.7022, 0.8039, 0.6613, 0.8039, 0.7196, 0.7465, 0.7434, 0.7052, 0.8996, 0.6643, 0.8009, 0.7227, 0.8009, 0.7465, 0.8584, 0.9435, 0.8009, 0.9027, 0.8996, 0.8614, 0.8584, 0.8852, 0.8009, 0.6636, 0.8009, 0.7047, 0.9002, 0.7047, 0.9002, 0.6636, 0.8009, 0.8039, 0.9405, 0.7052, 0.8996, 0.7465, 0.8584, 0.8039, 0.8822, 0.86, 0.857, 0.8039, 0.8803, 0.8039, 0.8009, 0.8833, 0.8009, 0.9032, 0.7017, 0.8039, 0.6606, 0.8039, 0.6606, 0.9032, 0.7017, 0.9443, 0.8009, 0.9032, 0.7017, 0.9032, 0.7017, 0.9443, 0.8009, 0.7478, 0.857, 0.7246, 0.8009, 0.8039, 0.8009, 0.8039, 0.8803, 0.9032, 0.9002, 0.9443, 0.8009, 0.9443, 0.8009, 0.9032, 0.9002, 0.9027, 0.8996, 0.8039, 0.9405, 0.8039, 0.8822, 0.8614, 0.8584])
me_cylinder_031.materials.append(mat_copper)
me_cylinder_031.use_remesh_preserve_volume = False
me_cylinder_031.use_remesh_preserve_attributes = False
me_cylinder_031.use_mirror_vertex_groups = False
me_cylinder_031.update()
me_cylinder_032 = bpy.data.meshes.new('Cylinder.032')
me_cylinder_032.from_pydata([(-0.7041, -31.47, -6.249), (-0.9957, -31.47, -5.545), (-0.7041, -31.46, -4.841), (-4.924e-07, -31.46, -4.549), (0.7041, -31.46, -4.841), (0.9957, -31.47, -5.545), (0.7041, -31.47, -6.249), (-1.554e-08, -31.47, -6.541), (-2.54e-07, -30.99, -5.547), (-1.554e-08, -31.0, -6.123), (0.398, -31.0, -5.945), (0.5629, -30.99, -5.547), (0.4078, -31.0, -5.139), (-4.924e-07, -31.0, -4.97), (-0.4078, -31.0, -5.139), (-0.5767, -31.0, -5.547), (-0.4078, -31.0, -5.954), (-1.554e-08, -31.37, -6.541), (0.7041, -31.37, -6.25), (0.9957, -31.37, -5.545), (0.7003, -31.35, -4.845), (-4.924e-07, -31.36, -4.55), (-0.7041, -31.36, -4.841), (-0.9904, -31.35, -5.546), (-0.7041, -31.37, -6.25), (-0.7041, -0.4145, -6.707), (-0.9957, -0.4169, -7.411), (-0.7041, -0.4193, -8.115), (3.394e-06, -0.4203, -8.407), (0.7041, -0.4193, -8.115), (0.9957, -0.4169, -7.411), (0.7041, -0.4145, -6.707), (2.917e-06, -0.4135, -6.416), (2.917e-06, -0.8887, -7.41), (2.917e-06, -0.8868, -6.847), (0.398, -0.8873, -7.012), (0.5629, -0.8887, -7.41), (0.398, -0.8901, -7.808), (3.394e-06, -0.8906, -7.973), (-0.398, -0.8901, -7.808), (-0.5629, -0.8887, -7.41), (-0.398, -0.8873, -7.012), (2.917e-06, -0.5243, -6.421), (0.7003, -0.5253, -6.711), (0.9957, -0.5164, -7.411), (0.7003, -0.5301, -8.111), (3.394e-06, -0.5311, -8.401), (-0.7041, -0.5188, -8.115), (-0.9904, -0.5277, -7.411), (-0.7003, -0.5253, -6.711)], [], [(21, 22, 2, 3), (21, 20, 12, 13), (23, 22, 14, 15), (20, 19, 11, 12), (22, 23, 1, 2), (12, 11, 8, 13), (14, 13, 8, 15), (17, 18, 6, 7), (24, 17, 7, 0), (22, 21, 13, 14), (24, 23, 15, 16), (19, 18, 10, 11), (23, 24, 0, 1), (17, 24, 16, 9), (10, 9, 8, 11), (20, 21, 3, 4), (19, 20, 4, 5), (16, 15, 8, 9), (18, 19, 5, 6), (18, 17, 9, 10), (46, 47, 27, 28), (46, 45, 37, 38), (48, 47, 39, 40), (45, 44, 36, 37), (47, 48, 26, 27), (37, 36, 33, 38), (39, 38, 33, 40), (42, 43, 31, 32), (49, 42, 32, 25), (47, 46, 38, 39), (49, 48, 40, 41), (44, 43, 35, 36), (48, 49, 25, 26), (42, 49, 41, 34), (35, 34, 33, 36), (45, 46, 28, 29), (44, 45, 29, 30), (41, 40, 33, 34), (43, 44, 30, 31), (43, 42, 34, 35)])
me_cylinder_032.polygons.foreach_set('use_smooth', [True] * 40)
_uv = me_cylinder_032.uv_layers.new(name='UVMap')
_uv.uv.foreach_set('vector', [0.8039, 0.6606, 0.7047, 0.7017, 0.7047, 0.7017, 0.8039, 0.6606, 0.8039, 0.6613, 0.9027, 0.7022, 0.8614, 0.7434, 0.8039, 0.7196, 0.6643, 0.8009, 0.7052, 0.7022, 0.7465, 0.7434, 0.7227, 0.8009, 0.9027, 0.7022, 0.9435, 0.8009, 0.8852, 0.8009, 0.8614, 0.7434, 0.7047, 0.7017, 0.6636, 0.8009, 0.6636, 0.8009, 0.7047, 0.7017, 0.86, 0.7448, 0.8833, 0.8009, 0.8039, 0.8009, 0.8039, 0.7216, 0.7478, 0.7448, 0.8039, 0.7216, 0.8039, 0.8009, 0.7246, 0.8009, 0.8039, 0.9413, 0.9032, 0.9002, 0.9032, 0.9002, 0.8039, 0.9413, 0.7047, 0.9002, 0.8039, 0.9413, 0.8039, 0.9413, 0.7047, 0.9002, 0.7052, 0.7022, 0.8039, 0.6613, 0.8039, 0.7196, 0.7465, 0.7434, 0.7052, 0.8996, 0.6643, 0.8009, 0.7227, 0.8009, 0.7465, 0.8584, 0.9435, 0.8009, 0.9027, 0.8996, 0.8614, 0.8584, 0.8852, 0.8009, 0.6636, 0.8009, 0.7047, 0.9002, 0.7047, 0.9002, 0.6636, 0.8009, 0.8039, 0.9405, 0.7052, 0.8996, 0.7465, 0.8584, 0.8039, 0.8822, 0.86, 0.857, 0.8039, 0.8803, 0.8039, 0.8009, 0.8833, 0.8009, 0.9032, 0.7017, 0.8039, 0.6606, 0.8039, 0.6606, 0.9032, 0.7017, 0.9443, 0.8009, 0.9032, 0.7017, 0.9032, 0.7017, 0.9443, 0.8009, 0.7478, 0.857, 0.7246, 0.8009, 0.8039, 0.8009, 0.8039, 0.8803, 0.9032, 0.9002, 0.9443, 0.8009, 0.9443, 0.8009, 0.9032, 0.9002, 0.9027, 0.8996, 0.8039, 0.9405, 0.8039, 0.8822, 0.8614, 0.8584, 0.8039, 0.6606, 0.7047, 0.7017, 0.7047, 0.7017, 0.8039, 0.6606, 0.8039, 0.6613, 0.9027, 0.7022, 0.8614, 0.7434, 0.8039, 0.7196, 0.6643, 0.8009, 0.7052, 0.7022, 0.7465, 0.7434, 0.7227, 0.8009, 0.9027, 0.7022, 0.9435, 0.8009, 0.8852, 0.8009, 0.8614, 0.7434, 0.7047, 0.7017, 0.6636, 0.8009, 0.6636, 0.8009, 0.7047, 0.7017, 0.86, 0.7448, 0.8833, 0.8009, 0.8039, 0.8009, 0.8039, 0.7216, 0.7478, 0.7448, 0.8039, 0.7216, 0.8039, 0.8009, 0.7246, 0.8009, 0.8039, 0.9413, 0.9032, 0.9002, 0.9032, 0.9002, 0.8039, 0.9413, 0.7047, 0.9002, 0.8039, 0.9413, 0.8039, 0.9413, 0.7047, 0.9002, 0.7052, 0.7022, 0.8039, 0.6613, 0.8039, 0.7196, 0.7465, 0.7434, 0.7052, 0.8996, 0.6643, 0.8009, 0.7227, 0.8009, 0.7465, 0.8584, 0.9435, 0.8009, 0.9027, 0.8996, 0.8614, 0.8584, 0.8852, 0.8009, 0.6636, 0.8009, 0.7047, 0.9002, 0.7047, 0.9002, 0.6636, 0.8009, 0.8039, 0.9405, 0.7052, 0.8996, 0.7465, 0.8584, 0.8039, 0.8822, 0.86, 0.857, 0.8039, 0.8803, 0.8039, 0.8009, 0.8833, 0.8009, 0.9032, 0.7017, 0.8039, 0.6606, 0.8039, 0.6606, 0.9032, 0.7017, 0.9443, 0.8009, 0.9032, 0.7017, 0.9032, 0.7017, 0.9443, 0.8009, 0.7478, 0.857, 0.7246, 0.8009, 0.8039, 0.8009, 0.8039, 0.8803, 0.9032, 0.9002, 0.9443, 0.8009, 0.9443, 0.8009, 0.9032, 0.9002, 0.9027, 0.8996, 0.8039, 0.9405, 0.8039, 0.8822, 0.8614, 0.8584])
me_cylinder_032.materials.append(mat_copper)
me_cylinder_032.use_remesh_preserve_volume = False
me_cylinder_032.use_remesh_preserve_attributes = False
me_cylinder_032.use_mirror_vertex_groups = False
me_cylinder_032.update()

# ---- objects
ob_cylinder = bpy.data.objects.new('Cylinder', me_cylinder)
ob_rivet_3_011 = bpy.data.objects.new('rivet 3.011', me_cylinder_010)
ob_rivet_3_012 = bpy.data.objects.new('rivet 3.012', me_cylinder_010)
ob_rivet_3_015 = bpy.data.objects.new('rivet 3.015', me_cylinder_010)
ob_rivet_3_001 = bpy.data.objects.new('rivet 3.001', me_cylinder_019)
ob_rivet_3_002 = bpy.data.objects.new('rivet 3.002', me_cylinder_020)
ob_rivet_3_003 = bpy.data.objects.new('rivet 3.003', me_cylinder_021)
ob_rivet_3_004 = bpy.data.objects.new('rivet 3.004', me_cylinder_023)
ob_rivet_3_005 = bpy.data.objects.new('rivet 3.005', me_cylinder_024)
ob_rivet_3_006 = bpy.data.objects.new('rivet 3.006', me_cylinder_025)
ob_rivet_3_007 = bpy.data.objects.new('rivet 3.007', me_cylinder_026)
ob_rivet_3_008 = bpy.data.objects.new('rivet 3.008', me_cylinder_027)
ob_rivet_3_009 = bpy.data.objects.new('rivet 3.009', me_cylinder_028)
ob_rivet_3_010 = bpy.data.objects.new('rivet 3.010', me_cylinder_029)
ob_rivet_3_013 = bpy.data.objects.new('rivet 3.013', me_cylinder_030)
ob_rivet_3_014 = bpy.data.objects.new('rivet 3.014', me_cylinder_031)
ob_rivet_3_016 = bpy.data.objects.new('rivet 3.016', me_cylinder_032)

# ---- transforms, parenting, visibility, modifiers, constraints
ob_cylinder.location = (8.387e-16, 0.05003, 3.777)
ob_rivet_3_011.location = (0.4697, 0.6683, 0.7842)
ob_rivet_3_011.rotation_euler = (-0.0, 3.142, -0.0)
ob_rivet_3_011.scale = (0.1188, 0.1188, 0.1188)
ob_rivet_3_011.lineart.crease_threshold = 0.0
ob_rivet_3_012.location = (-0.2194, -0.7242, 4.561)
ob_rivet_3_012.rotation_euler = (-0.0, 3.142, -0.0)
ob_rivet_3_012.scale = (0.1188, 0.1188, 0.1188)
ob_rivet_3_012.lineart.crease_threshold = 0.0
ob_rivet_3_015.location = (-0.6652, -0.7195, 4.888)
ob_rivet_3_015.rotation_euler = (-0.0, 3.142, -0.0)
ob_rivet_3_015.scale = (0.1188, 0.1188, 0.1188)
ob_rivet_3_015.lineart.crease_threshold = 0.0
ob_rivet_3_001.location = (0.4452, -0.7242, 4.637)
ob_rivet_3_001.rotation_euler = (-0.0, 3.142, -0.0)
ob_rivet_3_001.scale = (0.1188, 0.1188, 0.1188)
ob_rivet_3_001.lineart.crease_threshold = 0.0
ob_rivet_3_002.location = (0.8082, -0.7242, 5.125)
ob_rivet_3_002.rotation_euler = (-0.0, 3.142, -0.0)
ob_rivet_3_002.scale = (0.1188, 0.1188, 0.1188)
ob_rivet_3_002.lineart.crease_threshold = 0.0
ob_rivet_3_003.location = (0.7635, -0.7242, 5.639)
ob_rivet_3_003.rotation_euler = (-0.0, 3.142, -0.0)
ob_rivet_3_003.scale = (0.1188, 0.1188, 0.1188)
ob_rivet_3_003.lineart.crease_threshold = 0.0
ob_rivet_3_004.location = (0.4229, -0.7242, 6.069)
ob_rivet_3_004.rotation_euler = (-0.0, 3.142, -0.0)
ob_rivet_3_004.scale = (0.1188, 0.1188, 0.1188)
ob_rivet_3_004.lineart.crease_threshold = 0.0
ob_rivet_3_005.location = (-0.1691, -0.7242, 6.142)
ob_rivet_3_005.rotation_euler = (-0.0, 3.142, -0.0)
ob_rivet_3_005.scale = (0.1188, 0.1188, 0.1188)
ob_rivet_3_005.lineart.crease_threshold = 0.0
ob_rivet_3_006.location = (-0.7472, -0.7242, 5.664)
ob_rivet_3_006.rotation_euler = (-0.0, 3.142, -0.0)
ob_rivet_3_006.scale = (0.1188, 0.1188, 0.1188)
ob_rivet_3_006.lineart.crease_threshold = 0.0
ob_rivet_3_007.location = (-0.4223, 1.468, 3.916)
ob_rivet_3_007.rotation_euler = (-1.571, 3.142, 3.258e-07)
ob_rivet_3_007.scale = (0.1188, 0.1188, 0.1188)
ob_rivet_3_007.lineart.crease_threshold = 0.0
ob_rivet_3_008.location = (0.2784, 1.491, 3.916)
ob_rivet_3_008.rotation_euler = (-1.571, 3.142, 3.258e-07)
ob_rivet_3_008.scale = (0.1188, 0.1188, 0.1188)
ob_rivet_3_008.lineart.crease_threshold = 0.0
ob_rivet_3_009.location = (0.7995, 0.9066, 3.916)
ob_rivet_3_009.rotation_euler = (-1.571, 3.142, 3.258e-07)
ob_rivet_3_009.scale = (0.1188, 0.1188, 0.1188)
ob_rivet_3_009.lineart.crease_threshold = 0.0
ob_rivet_3_010.location = (0.7184, 0.3044, 3.916)
ob_rivet_3_010.rotation_euler = (-1.571, 3.142, 3.258e-07)
ob_rivet_3_010.scale = (0.1188, 0.1188, 0.1188)
ob_rivet_3_010.lineart.crease_threshold = 0.0
ob_rivet_3_013.location = (0.06411, -0.01984, 3.916)
ob_rivet_3_013.rotation_euler = (-1.571, 3.142, 3.258e-07)
ob_rivet_3_013.scale = (0.1188, 0.1188, 0.1188)
ob_rivet_3_013.lineart.crease_threshold = 0.0
ob_rivet_3_014.location = (-0.596, 0.2349, 3.916)
ob_rivet_3_014.rotation_euler = (-1.571, 3.142, 3.258e-07)
ob_rivet_3_014.scale = (0.1188, 0.1188, 0.1188)
ob_rivet_3_014.lineart.crease_threshold = 0.0
ob_rivet_3_016.location = (-0.7987, 0.8198, 3.916)
ob_rivet_3_016.rotation_euler = (-1.571, 3.142, 3.258e-07)
ob_rivet_3_016.scale = (0.1188, 0.1188, 0.1188)
ob_rivet_3_016.lineart.crease_threshold = 0.0

# ---- collection membership
col_collection.objects.link(ob_cylinder)
col_collection.objects.link(ob_rivet_3_011)
col_collection.objects.link(ob_rivet_3_012)
col_collection.objects.link(ob_rivet_3_015)
col_collection.objects.link(ob_rivet_3_001)
col_collection.objects.link(ob_rivet_3_002)
col_collection.objects.link(ob_rivet_3_003)
col_collection.objects.link(ob_rivet_3_004)
col_collection.objects.link(ob_rivet_3_005)
col_collection.objects.link(ob_rivet_3_006)
col_collection.objects.link(ob_rivet_3_007)
col_collection.objects.link(ob_rivet_3_008)
col_collection.objects.link(ob_rivet_3_009)
col_collection.objects.link(ob_rivet_3_010)
col_collection.objects.link(ob_rivet_3_013)
col_collection.objects.link(ob_rivet_3_014)
col_collection.objects.link(ob_rivet_3_016)

# ---- scene / render settings (as saved in the file)
scene.frame_start = 1; scene.frame_end = 250; scene.frame_set(73)
scene.render.engine = 'BLENDER_EEVEE_NEXT'
scene.cycles.sampling_pattern = 'TABULATED_SOBOL'
scene.cycles.use_light_tree = False
scene.view_settings.view_transform = 'Filmic'
bpy.context.view_layer.update()

# ---- added for rendering (the .blend has no active camera and no usable light): camera, sun
cam_auto = bpy.data.cameras.new('AutoCamera')
cam_auto.lens = 50.0
cam_auto.sensor_width = 36.0
cam_auto.clip_end = 1000.0
ob_auto_camera = bpy.data.objects.new('AutoCamera', cam_auto)
scene.collection.objects.link(ob_auto_camera)
ob_auto_camera.location = (6.26336, -7.46601, 8.07743)
ob_auto_camera.rotation_euler = (1.09748, -7.21219e-08, 0.694738)
scene.camera = ob_auto_camera
light_auto_sun = bpy.data.lights.new('AutoSun', 'SUN')
light_auto_sun.energy = 3.0
light_auto_sun.angle = 0.0523599
ob_auto_sun = bpy.data.objects.new('AutoSun', light_auto_sun)
scene.collection.objects.link(ob_auto_sun)
ob_auto_sun.rotation_euler = (0.872665, 0.174533, 0.523599)
bpy.context.view_layer.update()
